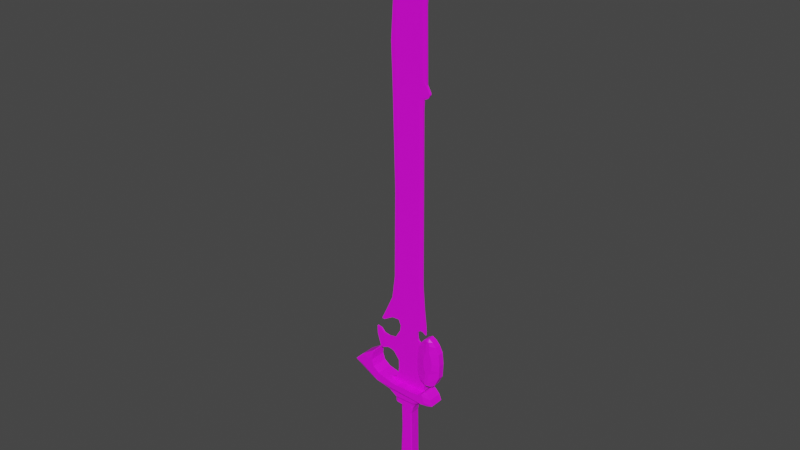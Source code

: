 # Source: NamelessSword.blend  (saved by Blender 2.93.21; exported with 4.5.12 LTS)
import bpy
from mathutils import Matrix  # noqa: F401  (used for matrix-valued properties, if any)

bpy.ops.wm.read_factory_settings(use_empty=True)
scene = bpy.context.scene
scene.name = 'Scene'

# ---- collections
col_collection = bpy.data.collections.new('Collection'); scene.collection.children.link(col_collection)

# ---- images (referenced by path relative to the original .blend; pixels are not part of the script)
import os
ASSET_DIR = os.environ.get("B2B_ASSET_DIR", "")  # directory of the original .blend (textures are referenced by path, not embedded)
HERE = os.path.dirname(os.path.abspath(__file__))  # packed textures are extracted next to this script under _unpacked/

def load_image(name, relpath, width, height, colorspace="sRGB"):
    """Load a texture the original file referenced (path relative to the .blend, or extracted next to this script)."""
    p = next((c for c in (os.path.join(HERE, relpath), os.path.join(ASSET_DIR, relpath)) if relpath and os.path.exists(c)), "")
    if p:
        img = bpy.data.images.load(p, check_existing=True)
        img.name = name
    else:  # same state as the original file: an image datablock whose file is absent (Cycles renders it pink)
        img = bpy.data.images.new(name, width, height)
        img.source = "FILE"
        img.filepath = "//" + (relpath or name)
    img.colorspace_settings.name = colorspace
    return img
img_colorpalette_png = load_image('ColorPalette.png', 'ColorPalette.png', 1024, 1024, 'sRGB')

# ---- materials (node trees are filled in below, after node groups)
mat_material_001 = bpy.data.materials.new('Material.001')
mat_material_001.use_transparent_shadow = False

# ---- material node trees
mat_material_001.use_nodes = True; mat_material_001.node_tree.nodes.clear()
_N = mat_material_001.node_tree.nodes; _L = mat_material_001.node_tree.links
n0 = _N.new('ShaderNodeBsdfPrincipled'); n0.name = 'Principled BSDF'; n0.location = (10, 300)
n0.distribution = 'GGX'
n0.subsurface_method = 'BURLEY'
n0.inputs[3].default_value = 1.45
n0.inputs[27].default_value = (0.0, 0.0, 0.0, 1.0)
n0.inputs[28].default_value = 1.0
n1 = _N.new('ShaderNodeOutputMaterial'); n1.name = 'Material Output'; n1.location = (300, 300)
n2 = _N.new('ShaderNodeTexImage'); n2.name = 'Image Texture'; n2.location = (-280, 280)
n2.image = img_colorpalette_png
_L.new(n0.outputs[0], n1.inputs[0])
_L.new(n2.outputs[0], n0.inputs[0])
n1.is_active_output = True

# ---- world
world_world = bpy.data.worlds.new('World'); scene.world = world_world
world_world.use_nodes = True; world_world.node_tree.nodes.clear()
_N = world_world.node_tree.nodes; _L = world_world.node_tree.links
n0 = _N.new('ShaderNodeOutputWorld'); n0.name = 'World Output'; n0.location = (300, 300)
n1 = _N.new('ShaderNodeBackground'); n1.name = 'Background'; n1.location = (10, 300)
n1.inputs[0].default_value = (0.05088, 0.05088, 0.05088, 1.0)
_L.new(n1.outputs[0], n0.inputs[0])
n0.is_active_output = True
world_world.color = (0.05088, 0.05088, 0.05088)
world_world.use_sun_shadow = False
world_world.sun_shadow_jitter_overblur = 0.0

# ---- meshes
me_cube_001 = bpy.data.meshes.new('Cube.001')
me_cube_001.from_pydata([(0.02432, 0.000624, 0.39), (0.01639, 0.0001831, 0.39), (0.04484, 0.0001832, 1.116), (0.04526, 0.000624, 1.118), (0.04575, 0.000624, 1.117), (0.01639, 0.003899, 0.39), (0.02432, 0.003458, 0.39), (0.04575, 0.003458, 1.117), (0.04526, 0.003458, 1.118), (0.04484, 0.003899, 1.116), (-0.03461, 0.0001831, 0.39), (-0.04254, 0.000624, 0.39), (0.03902, 0.0001832, 1.115), (0.04017, 0.000624, 1.116), (-0.04254, 0.003458, 0.39), (-0.03461, 0.003899, 0.39), (0.03902, 0.003899, 1.115), (0.04017, 0.003458, 1.116), (0.01812, 0.0001832, 0.9205), (0.02664, 0.000624, 0.9205), (0.01812, 0.003899, 0.9205), (0.02664, 0.003458, 0.9205), (-0.04511, 0.003458, 0.9205), (-0.0366, 0.003899, 0.9205), (-0.0366, 0.0001832, 0.9205), (-0.04511, 0.000624, 0.9205), (0.02491, 0.0001832, 1.014), (0.03192, 0.000624, 1.014), (0.03192, 0.003458, 1.014), (0.02491, 0.003899, 1.014), (-0.02015, 0.003899, 1.014), (-0.02715, 0.003458, 1.014), (-0.02715, 0.000624, 1.014), (-0.02015, 0.0001832, 1.014), (0.03451, 0.0001832, 1.062), (0.03701, 0.000624, 1.062), (0.03701, 0.003458, 1.062), (0.03451, 0.003899, 1.062), (0.0007998, 0.003899, 1.062), (-0.004075, 0.003458, 1.062), (-0.004075, 0.000624, 1.062), (0.0007998, 0.0001832, 1.062), (0.04424, 0.000624, 1.103), (0.0417, 0.0001832, 1.103), (0.04424, 0.003458, 1.103), (0.0417, 0.003899, 1.103), (0.02534, 0.003899, 1.103), (0.0228, 0.003458, 1.103), (0.0228, 0.000624, 1.103), (0.02534, 0.0001832, 1.103), (0.01875, 0.003899, 0.8481), (0.02795, 0.003458, 0.8481), (-0.04956, 0.003458, 0.8481), (-0.04036, 0.003899, 0.8481), (-0.04036, 0.0001832, 0.8481), (-0.04956, 0.000624, 0.8481), (0.02795, 0.000624, 0.8481), (0.01875, 0.0001832, 0.8481), (0.02162, 0.003458, 0.7351), (0.02268, 0.003458, 0.7575), (0.01344, 0.003899, 0.758), (-0.04604, 0.003458, 0.7569), (-0.03803, 0.003899, 0.7569), (-0.03803, 0.0001832, 0.7569), (-0.04604, 0.000624, 0.7569), (0.02162, 0.000624, 0.7351), (0.01344, 0.0001832, 0.758), (0.02268, 0.000624, 0.7575), (0.02908, 0.000624, 0.7853), (0.01987, 0.0001832, 0.7942), (0.01987, 0.003899, 0.7942), (0.02908, 0.003458, 0.7853), (-0.03795, 0.003899, 0.7853), (-0.04697, 0.003458, 0.7853), (-0.04697, 0.000624, 0.7853), (-0.03795, 0.0001832, 0.7853), (0.03124, 0.003899, 0.7626), (0.03056, 0.003458, 0.7613), (0.03244, 0.003458, 0.7629), (0.03056, 0.000624, 0.7613), (0.03124, 0.0001832, 0.7626), (0.03244, 0.000624, 0.7629), (0.0356, 0.0001832, 0.771), (0.03628, 0.000624, 0.7723), (0.0366, 0.000624, 0.7695), (0.0356, 0.003899, 0.771), (0.0366, 0.003458, 0.7695), (0.03628, 0.003458, 0.7723), (0.02289, 0.003458, 0.5735), (0.01529, 0.003899, 0.5735), (-0.03356, 0.003899, 0.5735), (-0.04116, 0.003458, 0.5735), (-0.04116, 0.000624, 0.5735), (-0.03356, 0.0001831, 0.5735), (0.02289, 0.000624, 0.5735), (0.01529, 0.0001831, 0.5735), (0.0324, 0.000624, 0.3067), (0.02068, 0.0001831, 0.3064), (0.02068, 0.003899, 0.3064), (0.0324, 0.003458, 0.3067), (-0.05466, 0.0001832, 0.3044), (-0.06639, 0.000624, 0.3041), (-0.06639, 0.003458, 0.3041), (-0.05466, 0.003899, 0.3044), (-0.04877, 0.000624, 0.3429), (-0.03965, 0.0001831, 0.3429), (-0.04877, 0.003458, 0.3429), (-0.03965, 0.003899, 0.3429), (0.01902, 0.0001831, 0.3429), (0.02815, 0.000624, 0.3429), (0.01902, 0.003899, 0.3429), (0.02815, 0.003458, 0.3429), (0.03372, 0.000624, 0.2195), (0.02052, 0.0001831, 0.2193), (0.02052, 0.003899, 0.2193), (0.03372, 0.003458, 0.2195), (-0.08632, 0.000624, 0.2475), (-0.07209, 0.0001831, 0.2478), (-0.07209, 0.003899, 0.2478), (-0.08632, 0.003458, 0.2475), (0.03365, 0.003458, 0.2502), (0.01941, 0.003899, 0.2498), (0.01941, 0.0001832, 0.2498), (0.03365, 0.000624, 0.2502), (0.02901, 0.000624, 0.1523), (0.01955, 0.000624, 0.1523), (0.01966, 0.0001831, 0.1523), (0.02901, 0.003458, 0.1523), (0.01966, 0.003899, 0.1523), (0.01955, 0.003458, 0.1523), (-0.0498, 0.000624, 0.1523), (-0.04045, 0.0001831, 0.1523), (-0.03724, 0.000624, 0.1523), (-0.04045, 0.003899, 0.1523), (-0.0498, 0.003458, 0.1523), (-0.03724, 0.003458, 0.1523), (0.0328, 0.000624, 0.292), (0.0328, 0.003458, 0.292), (-0.0869, 0.000624, 0.2634), (0.03325, 0.003458, 0.2697), (-0.0869, 0.003458, 0.2634), (0.03325, 0.000624, 0.2697), (-0.07463, 0.000624, 0.2867), (-0.08651, 0.003458, 0.2647), (-0.07463, 0.003458, 0.2867), (-0.08651, 0.000624, 0.2647), (-0.03286, 0.0001831, 0.2994), (-0.02802, 0.0001831, 0.2887), (-0.03286, 0.003899, 0.2994), (-0.04812, 0.0001831, 0.2987), (-0.06017, 0.0001831, 0.2914), (-0.05863, 0.0001832, 0.2924), (-0.02763, 0.0001831, 0.2878), (-0.02802, 0.003899, 0.2887), (-0.02763, 0.003899, 0.2878), (-0.04124, 0.003899, 0.2554), (-0.03433, 0.003899, 0.2673), (-0.05739, 0.003899, 0.2523), (-0.07018, 0.003899, 0.2545), (-0.07241, 0.003899, 0.2571), (-0.03433, 0.0001831, 0.2673), (-0.04124, 0.0001831, 0.2554), (-0.07018, 0.0001831, 0.2545), (-0.07241, 0.0001831, 0.2571), (-0.05739, 0.0001831, 0.2523), (-0.08349, 0.0005181, 0.264), (-0.08349, 0.003564, 0.264), (-0.07721, 0.000326, 0.2625), (-0.07721, 0.003756, 0.2625), (-0.0292, 0.003899, 0.2762), (-0.04812, 0.003899, 0.2987), (-0.06017, 0.003899, 0.2914), (-0.05863, 0.003899, 0.2924), (-0.0292, 0.0001831, 0.2762), (-0.06914, 0.0004162, 0.286), (-0.07114, 0.000493, 0.2863), (-0.06914, 0.003665, 0.286), (-0.07114, 0.003589, 0.2863), (-0.06847, 0.003681, 0.2864), (-0.06847, 0.0004007, 0.2864), (-0.07794, 0.000624, 0.2198), (-0.07794, 0.003458, 0.2198), (-0.04146, 0.0001831, 0.2187), (-0.03226, 0.0001831, 0.2072), (-0.03344, 0.0001831, 0.1762), (-0.0321, 0.0001831, 0.1887), (-0.03917, 0.0001831, 0.165), (-0.04257, 0.0001831, 0.1643), (-0.0515, 0.000624, 0.1627), (-0.0515, 0.003458, 0.1627), (-0.04487, 0.0001831, 0.223), (-0.05975, 0.0001832, 0.226), (-0.06561, 0.0001832, 0.2234), (-0.05074, 0.0001832, 0.2251), (-0.0321, 0.003899, 0.1887), (-0.03344, 0.003899, 0.1762), (-0.03226, 0.003899, 0.2072), (-0.03917, 0.003899, 0.165), (-0.04257, 0.003899, 0.1643), (-0.04146, 0.003899, 0.2187), (-0.05975, 0.003899, 0.226), (-0.06561, 0.003899, 0.2234), (-0.05074, 0.003899, 0.2251), (-0.04487, 0.003899, 0.223), (-0.07132, 0.0003967, 0.2207), (-0.07132, 0.003688, 0.2207), (-0.05073, 0.000596, 0.1628), (-0.04362, 0.003861, 0.1641), (0.033, 0.000624, 0.2822), (0.03276, 0.0006162, 0.2815), (0.01529, 0.0001831, 0.291), (0.033, 0.003458, 0.2822), (0.01984, 0.0001832, 0.2954), (0.03276, 0.003467, 0.2815), (0.0202, 0.0001831, 0.2953), (0.01271, 0.0001831, 0.2866), (0.0171, 0.003899, 0.2691), (0.01884, 0.003899, 0.268), (0.01271, 0.003899, 0.2866), (0.01901, 0.003899, 0.268), (0.0171, 0.0001831, 0.2691), (0.01309, 0.003899, 0.2816), (0.01884, 0.0001831, 0.268), (0.01309, 0.0001831, 0.2816), (0.01901, 0.0001831, 0.268), (0.01496, 0.0001831, 0.2706), (0.01496, 0.003899, 0.2706), (0.01504, 0.003899, 0.2908), (0.01393, 0.003899, 0.2742), (0.01529, 0.003899, 0.291), (0.01504, 0.0001831, 0.2908), (0.01984, 0.003899, 0.2954), (0.0202, 0.003899, 0.2953), (0.01393, 0.0001831, 0.2742), (0.03094, 0.0005577, 0.2777), (0.03094, 0.003532, 0.2777), (0.03285, 0.003458, 0.2898), (0.02717, 0.0004375, 0.2719), (0.02717, 0.003649, 0.2719), (0.03285, 0.000624, 0.2898), (0.02995, 0.0005255, 0.2919), (0.02915, 0.0004987, 0.2924), (0.02515, 0.0003633, 0.2949), (0.03273, 0.0006205, 0.29), (0.03273, 0.003462, 0.29), (0.02187, 0.003809, 0.2693), (0.02028, 0.003859, 0.2686), (0.02915, 0.003585, 0.2924), (0.02995, 0.003556, 0.2919), (0.02187, 0.0002724, 0.2693), (0.02322, 0.0003143, 0.27), (0.02515, 0.003727, 0.2949), (0.02028, 0.0002226, 0.2686), (0.02322, 0.003769, 0.27), (0.04272, 0.003458, 1.117), (-0.009238, 0.003899, 0.9205), (-0.009581, 0.003899, 0.7574), (-0.009111, 0.0001831, 0.39), (-0.009111, 0.003899, 0.39), (0.04193, 0.003899, 1.116), (0.0102, 0.003899, 1.013), (0.02691, 0.003899, 1.054), (0.03352, 0.003899, 1.103), (-0.009037, 0.0001832, 0.7898), (-0.009137, 0.003899, 0.5735), (-0.009137, 0.0001831, 0.5735), (-0.01699, 0.0001831, 0.3054), (0.04193, 0.0001832, 1.116), (-0.009238, 0.0001832, 0.9205), (0.0102, 0.0001832, 1.013), (0.02691, 0.0001832, 1.054), (-0.01081, 0.003899, 0.8481), (-0.01081, 0.0001832, 0.8481), (-0.009037, 0.003899, 0.7898), (-0.01699, 0.003899, 0.3054), (-0.01031, 0.0001831, 0.3429), (0.04272, 0.000624, 1.117), (0.03352, 0.0001832, 1.103), (-0.009581, 0.0001832, 0.7574), (-0.01031, 0.003899, 0.3429), (0.03446, 0.003458, 1.038), (-0.01561, 0.000624, 1.038), (0.03114, 0.003899, 1.038), (-0.009673, 0.0001832, 1.038), (0.03114, 0.0001832, 1.038), (-0.009673, 0.003899, 1.038), (0.03446, 0.000624, 1.038), (-0.01561, 0.003458, 1.038), (0.02076, 0.003899, 1.038), (0.02076, 0.0001832, 1.038), (0.05453, -0.004153, 0.1851), (0.04333, -0.004153, 0.1816), (0.04397, -0.008004, 0.1851), (0.05358, -0.004153, 0.2844), (0.04627, -0.008004, 0.2844), (0.04504, -0.004153, 0.2896), (0.02698, -0.004153, 0.1851), (0.03754, -0.008004, 0.1851), (0.03838, -0.004153, 0.1816), (0.0345, -0.004153, 0.2844), (0.04269, -0.004153, 0.2896), (0.04182, -0.008004, 0.2844), (0.05477, -0.008004, 0.2384), (0.07027, -0.004153, 0.2384), (0.03455, -0.008004, 0.2384), (0.01746, -0.004153, 0.2384), (0.04739, -0.008004, 0.2624), (0.06779, -0.004153, 0.2624), (0.01995, -0.004153, 0.2624), (0.04035, -0.008004, 0.2624), (0.06108, -0.004153, 0.276), (0.04823, -0.008004, 0.276), (0.02756, -0.004153, 0.276), (0.04041, -0.008004, 0.276), (0.04037, -0.008004, 0.21), (0.01746, -0.004153, 0.21), (0.06896, -0.004153, 0.21), (0.04605, -0.008004, 0.21), (0.025, -0.004153, 0.1871), (0.0201, -0.004153, 0.198), (0.0362, -0.008004, 0.1905), (0.05945, -0.004153, 0.1905), (0.04499, -0.008004, 0.1905), (0.05453, 0.008235, 0.1851), (0.04397, 0.01209, 0.1851), (0.04333, 0.008235, 0.1816), (0.05358, 0.008235, 0.2844), (0.04504, 0.008235, 0.2896), (0.04627, 0.01209, 0.2844), (0.02698, 0.008235, 0.1851), (0.03838, 0.008235, 0.1816), (0.03754, 0.01209, 0.1851), (0.0345, 0.008235, 0.2844), (0.04182, 0.01209, 0.2844), (0.04269, 0.008235, 0.2896), (0.07027, 0.008235, 0.2384), (0.05477, 0.01209, 0.2384), (0.01746, 0.008235, 0.2384), (0.03455, 0.01209, 0.2384), (0.06779, 0.008235, 0.2624), (0.04739, 0.01209, 0.2624), (0.04035, 0.01209, 0.2624), (0.01995, 0.008235, 0.2624), (0.04823, 0.01209, 0.276), (0.06108, 0.008235, 0.276), (0.04041, 0.01209, 0.276), (0.02756, 0.008235, 0.276), (0.01746, 0.008235, 0.21), (0.04037, 0.01209, 0.21), (0.04605, 0.01209, 0.21), (0.06896, 0.008235, 0.21), (0.025, 0.008235, 0.1871), (0.0362, 0.01209, 0.1905), (0.0201, 0.008235, 0.198), (0.04499, 0.01209, 0.1905), (0.05945, 0.008235, 0.1905), (-0.02727, -0.01006, -0.1105), (-0.02533, -0.007665, -0.1109), (-0.02727, 0.01414, -0.1105), (-0.02533, 0.01175, -0.1109), (-0.04928, -0.007665, -0.1144), (-0.05218, -0.007665, -0.114), (-0.04944, -0.01006, -0.1136), (-0.04928, 0.01175, -0.1144), (-0.04944, 0.01414, -0.1136), (-0.05218, 0.01175, -0.114), (-0.03208, -0.007665, 0.1249), (-0.02732, -0.01006, 0.1252), (-0.02732, 0.01414, 0.1252), (-0.03208, 0.01175, 0.1249), (0.01595, 0.01175, 0.1273), (0.01119, 0.01414, 0.1271), (0.01119, -0.01006, 0.1271), (0.01595, -0.007665, 0.1273), (-0.01732, 0.01175, -0.1028), (-0.02101, 0.01414, -0.1032), (-0.05089, 0.01414, -0.1062), (-0.05458, 0.01175, -0.1066), (-0.05458, -0.007665, -0.1066), (-0.05089, -0.01006, -0.1062), (-0.02101, -0.01006, -0.1032), (-0.01732, -0.007665, -0.1028), (-0.01417, -0.01006, -0.09787), (-0.009903, -0.007665, -0.0975), (-0.009903, 0.01175, -0.0975), (-0.01417, 0.01414, -0.09787), (-0.04869, 0.01414, -0.1009), (-0.05295, 0.01175, -0.1012), (-0.05295, -0.007665, -0.1012), (-0.04869, -0.01006, -0.1009), (0.0069, -0.007665, 0.1025), (0.005459, -0.01006, 0.1021), (0.0069, 0.01175, 0.1025), (0.005459, 0.01414, 0.1021), (-0.006212, 0.01414, 0.09911), (-0.007653, 0.01175, 0.09874), (-0.007653, -0.007665, 0.09874), (-0.006212, -0.01006, 0.09911), (-0.005218, -0.01006, 0.0004748), (-0.006741, -0.007665, 0.0001059), (-0.006741, 0.01175, 0.0001059), (-0.005218, 0.01414, 0.0004748), (0.007112, 0.01414, 0.003462), (0.008635, 0.01175, 0.003831), (0.008635, -0.007665, 0.003831), (0.007112, -0.01006, 0.003462), (0.01097, -0.01006, -0.03791), (0.01314, -0.007665, -0.03754), (0.01314, 0.01175, -0.03754), (0.01097, 0.01414, -0.03791), (-0.006542, 0.01414, -0.04089), (-0.008705, 0.01175, -0.04126), (-0.008705, -0.007665, -0.04126), (-0.006542, -0.01006, -0.04089), (-0.00897, -0.01006, -0.05556), (-0.0118, -0.007665, -0.05593), (-0.0118, 0.01175, -0.05593), (-0.00897, 0.01414, -0.05556), (0.01397, 0.01414, -0.05257), (0.0168, 0.01175, -0.0522), (0.0168, -0.007665, -0.0522), (0.01397, -0.01006, -0.05257), (0.01837, -0.007665, -0.06372), (0.01491, -0.01006, -0.06409), (0.01491, 0.01414, -0.06409), (0.01837, 0.01175, -0.06372), (-0.01656, 0.01175, -0.06745), (-0.0131, 0.01414, -0.06708), (-0.0131, -0.01006, -0.06708), (-0.01656, -0.007665, -0.06745), (-0.03672, -0.007665, -0.08289), (-0.03246, -0.01006, -0.08252), (-0.03672, 0.01175, -0.08289), (-0.03246, 0.01414, -0.08252), (0.00633, 0.01175, -0.07917), (0.002067, 0.01414, -0.07954), (0.00633, -0.007665, -0.07917), (0.002067, -0.01006, -0.07954), (-0.08826, -0.01172, 0.2116), (-0.08826, 0.01581, 0.2116), (0.04381, 0.01581, 0.1708), (0.04381, -0.01172, 0.1708), (0.008922, 0.01414, -0.07184), (0.01233, 0.01175, -0.07147), (-0.01868, 0.01414, -0.07483), (-0.02209, 0.01175, -0.0752), (-0.01868, -0.01006, -0.07483), (-0.02209, -0.007665, -0.0752), (0.008922, -0.01006, -0.07184), (0.01233, -0.007665, -0.07147), (0.00913, 0.01414, -0.01722), (0.01078, 0.01175, -0.01685), (-0.00589, -0.007665, -0.02058), (-0.004239, -0.01006, -0.02021), (0.00913, -0.01006, -0.01722), (0.01078, -0.007665, -0.01685), (-0.00589, 0.01175, -0.02058), (-0.004239, 0.01414, -0.02021), (-0.009771, 0.01414, 0.1115), (-0.0119, 0.01175, 0.1112), (0.007476, -0.01006, 0.1145), (0.009606, -0.007665, 0.1149), (-0.0119, -0.007665, 0.1112), (-0.009771, -0.01006, 0.1115), (0.009606, 0.01175, 0.1149), (0.007476, 0.01414, 0.1145), (-0.03242, 0.01175, 0.1174), (-0.03112, 0.01175, 0.1165), (-0.02805, 0.01414, 0.1171), (-0.02805, -0.01006, 0.1171), (-0.03112, -0.007665, 0.1165), (-0.03242, -0.007665, 0.1174), (0.007642, 0.01414, 0.1207), (0.01205, 0.01175, 0.1211), (0.01205, -0.007665, 0.1211), (0.007642, -0.01006, 0.1207), (0.007884, -0.01006, 0.1178), (0.01083, -0.007665, 0.118), (-0.0189, 0.01175, 0.1154), (-0.01595, 0.01414, 0.1157), (-0.01595, -0.01006, 0.1157), (-0.0189, -0.007665, 0.1154), (0.007884, 0.01414, 0.1178), (0.01083, 0.01175, 0.118), (0.01319, -0.01166, 0.1306), (0.01859, -0.008943, 0.1307), (0.01859, 0.01303, 0.1307), (0.01319, 0.01574, 0.1306), (-0.03056, 0.01574, 0.1299), (-0.03596, 0.01303, 0.1299), (-0.03596, -0.008943, 0.1299), (-0.03056, -0.01166, 0.1299), (0.05999, -0.01172, 0.1453), (0.04194, -0.01513, 0.1486), (0.06075, -0.01172, 0.147), (-0.1293, 0.01581, 0.172), (-0.1143, 0.01921, 0.1716), (-0.1327, 0.01581, 0.1753), (0.06075, 0.01581, 0.147), (0.04194, 0.01921, 0.1486), (0.05999, 0.01581, 0.1453), (-0.1327, -0.01172, 0.1753), (-0.1143, -0.01513, 0.1716), (-0.1293, -0.01172, 0.172), (0.0275, 0.01324, 0.1383), (0.01958, 0.01592, 0.1385), (-0.05252, -0.00916, 0.1401), (-0.04459, -0.01193, 0.1399), (0.01957, -0.01193, 0.1384), (0.0275, -0.00916, 0.1383), (-0.04459, 0.01601, 0.1399), (-0.05252, 0.01324, 0.1401), (0.0486, -0.01172, 0.1411), (0.03492, -0.01522, 0.1419), (-0.08954, 0.01581, 0.1503), (-0.07586, 0.01912, 0.1495), (0.0486, 0.01581, 0.1411), (0.03492, 0.01921, 0.142), (-0.08954, -0.01172, 0.1503), (-0.07586, -0.01513, 0.1494), (0.04927, -0.01172, 0.1661), (-0.1153, 0.01581, 0.193), (-0.09904, 0.01921, 0.1904), (0.04927, 0.01581, 0.1661), (-0.09904, -0.01513, 0.1904), (-0.1153, -0.01172, 0.193), (0.05624, 0.01581, 0.1588), (0.03834, 0.01921, 0.1613), (-0.1245, -0.01172, 0.1837), (-0.1066, -0.01513, 0.1813), (0.05624, -0.01172, 0.1588), (0.03834, -0.01513, 0.1613), (-0.1245, 0.01581, 0.1837), (-0.1066, 0.01921, 0.1813), (-0.08841, 0.01921, 0.1886), (0.04066, 0.0174, 0.1699), (0.03874, 0.018, 0.1678), (-0.08927, 0.01921, 0.1911), (-0.08838, 0.01921, 0.198), (0.04189, 0.01634, 0.1712), (0.04189, 0.01631, 0.1713), (-0.08782, -0.0142, 0.2024), (-0.08838, -0.01513, 0.198), (-0.08721, 0.01581, 0.2113), (0.0419, 0.01581, 0.1714), (-0.08689, -0.0125, 0.2096), (-0.08716, -0.01207, 0.211), (0.03775, 0.01851, 0.1667), (0.0366, 0.01894, 0.1655), (0.03574, 0.01921, 0.1649), (0.0419, -0.01172, 0.1714), (-0.08721, -0.01172, 0.2113), (-0.08721, -0.01175, 0.2113), (-0.08716, 0.01615, 0.211), (-0.08689, 0.01658, 0.2096), (0.02846, 0.01921, 0.1602), (0.009002, 0.01921, 0.1584), (-0.01001, 0.01921, 0.1593), (-0.02245, 0.01921, 0.158), (-0.04819, 0.01921, 0.1618), (-0.07166, 0.01921, 0.1675), (-0.05403, 0.01921, 0.1636), (0.03163, 0.01921, 0.1622), (-0.08451, 0.01921, 0.1772), (-0.08927, -0.01513, 0.1911), (-0.08486, 0.01921, 0.1783), (-0.08841, -0.01513, 0.1886), (-0.02245, -0.01513, 0.158), (-0.04819, -0.01513, 0.1618), (-0.01001, -0.01513, 0.1593), (-0.07166, -0.01513, 0.1675), (-0.05403, -0.01513, 0.1636), (-0.08451, -0.01513, 0.1772), (-0.08486, -0.01513, 0.1783), (0.009002, -0.01513, 0.1584), (0.02846, -0.01513, 0.1602), (0.03163, -0.01513, 0.1622), (0.03574, -0.01513, 0.1649), (-0.02487, -0.01513, 0.1578), (-0.03974, -0.01514, 0.1593), (-0.03974, 0.0192, 0.1593), (-0.02487, 0.0192, 0.1578), (0.0419, 0.01586, 0.1713), (0.04189, -0.01223, 0.1713), (0.04189, -0.01224, 0.1712), (0.04097, -0.01262, 0.1702), (0.03874, -0.01392, 0.1678), (0.0366, -0.01483, 0.1655), (-0.01232, 0.002041, -0.07947), (-0.01971, 0.002041, -0.08507), (-0.01794, -0.003521, -0.07938), (-0.01192, -0.003521, 0.1159), (-0.01226, 0.002041, 0.1215), (-0.006306, 0.002041, 0.116), (-0.01971, 0.002041, -0.08507), (-0.01232, 0.002041, -0.07947), (-0.01794, 0.007603, -0.07938), (-0.006306, 0.002041, 0.116), (-0.01226, 0.002041, 0.1215), (-0.01192, 0.007603, 0.1159), (-0.0302, 0.002041, -0.08573), (-0.03487, 0.002041, -0.08058), (-0.02921, -0.003521, -0.08009), (-0.02656, 0.002041, 0.116), (-0.02114, 0.002041, 0.1215), (-0.02098, -0.003521, 0.1159), (-0.0302, 0.002041, -0.08573), (-0.02921, 0.007603, -0.08009), (-0.03487, 0.002041, -0.08058), (-0.02098, 0.007603, 0.1159), (-0.02114, 0.002041, 0.1215), (-0.02656, 0.002041, 0.116), (-0.007972, -0.003521, 0.01923), (-0.002354, 0.002041, 0.01923), (-0.007972, 0.007603, 0.01923), (-0.002354, 0.002041, 0.01923), (-0.0265, 0.002041, 0.01923), (-0.02092, 0.007603, 0.01923), (-0.02092, -0.003521, 0.01923), (-0.0265, 0.002041, 0.01923), (-0.002744, 0.002041, -0.05227), (-0.008385, 0.007603, -0.05227), (-0.02478, 0.007603, -0.05227), (-0.03037, 0.002041, -0.05227), (-0.03037, 0.002041, -0.05227), (-0.02478, -0.003521, -0.05227), (-0.008385, -0.003521, -0.05227), (-0.002744, 0.002041, -0.05227), (-0.002549, 0.002041, -0.01652), (-0.008176, -0.003521, -0.01652), (-0.002549, 0.002041, -0.01652), (-0.008176, 0.007603, -0.01652), (-0.02191, 0.007603, -0.01652), (-0.02749, 0.002041, -0.01652), (-0.02749, 0.002041, -0.01652), (-0.02191, -0.003521, -0.01652), (-0.002148, 0.002041, 0.05711), (-0.00776, -0.003521, 0.05711), (-0.002148, 0.002041, 0.05711), (-0.00776, 0.007603, 0.05711), (-0.01949, 0.007603, 0.05711), (-0.02507, 0.002041, 0.05711), (-0.02507, 0.002041, 0.05711), (-0.01949, -0.003521, 0.05711), (-0.04919, 0.0001831, 0.3045), (-0.04345, 0.0001831, 0.3047), (-0.04838, 0.003899, 0.3045), (-0.03758, 0.003899, 0.3048), (0.03646, -0.008004, 0.2504), (0.0187, -0.004153, 0.2504), (0.05272, -0.008004, 0.2504), (0.06903, -0.004153, 0.2504), (0.0187, 0.008235, 0.2504), (0.03646, 0.01209, 0.2504), (0.06903, 0.008235, 0.2504), (0.05272, 0.01209, 0.2504), (0.05304, -0.008004, 0.2242), (0.06962, -0.004153, 0.2242), (0.03516, -0.008004, 0.2242), (0.01746, -0.004153, 0.2242), (0.06962, 0.008235, 0.2242), (0.05304, 0.01209, 0.2242), (0.01746, 0.008235, 0.2242), (0.03516, 0.01209, 0.2242), (0.04086, -0.004153, 0.1816), (0.04076, -0.008004, 0.1851), (0.04387, -0.004153, 0.2896), (0.04404, -0.008004, 0.2844), (0.04076, 0.01209, 0.1851), (0.04086, 0.008235, 0.1816), (0.04404, 0.01209, 0.2844), (0.04387, 0.008235, 0.2896), (0.04059, -0.008004, 0.1905), (0.04432, -0.008004, 0.276), (0.04321, -0.008004, 0.2086), (0.04466, -0.008004, 0.2384), (0.04387, -0.008004, 0.2635), (0.04059, 0.01209, 0.1905), (0.04432, 0.01209, 0.276), (0.04321, 0.01209, 0.2086), (0.04466, 0.01209, 0.2384), (0.04387, 0.01209, 0.2635), (0.04459, 0.01209, 0.2504), (0.04459, -0.008004, 0.2504), (0.0441, 0.01209, 0.2242), (0.0441, -0.008004, 0.2242)], [], [(254, 276, 3, 8), (14, 106, 104, 11), (56, 51, 21, 19), (42, 44, 7, 4), (112, 124, 127, 115), (258, 15, 90, 264), (268, 18, 26, 269), (289, 284, 34, 270), (22, 25, 32, 31), (19, 21, 28, 27), (255, 23, 30, 260), (52, 55, 25, 22), (271, 53, 23, 255), (272, 57, 18, 268), (286, 280, 36, 35), (270, 34, 43, 277), (287, 281, 40, 39), (288, 285, 38, 261), (35, 36, 44, 42), (68, 71, 51, 56), (39, 40, 48, 47), (261, 38, 46, 262), (273, 72, 53, 271), (73, 74, 55, 52), (263, 69, 57, 272), (70, 85, 76, 60), (66, 80, 82, 69), (278, 66, 69, 263), (59, 77, 79, 67), (256, 62, 72, 273), (265, 95, 66, 278), (91, 92, 64, 61), (264, 90, 62, 256), (68, 83, 87, 71), (96, 136, 137, 99), (81, 78, 86, 84), (94, 88, 58, 65), (61, 64, 74, 73), (257, 275, 108, 1), (258, 279, 107, 15), (47, 48, 13, 17), (0, 6, 88, 94), (140, 119, 116, 138), (109, 96, 99, 111), (144, 142, 101, 102), (151, 644, 100, 150), (257, 1, 95, 265), (262, 46, 16, 259), (277, 43, 2, 267), (14, 11, 92, 91), (181, 180, 116, 119), (113, 182, 183, 185, 184, 186, 187, 131, 126), (123, 112, 115, 120), (188, 189, 134, 130), (141, 123, 120, 139), (118, 159, 158, 157, 155, 156, 216, 217, 219, 121), (129, 125, 132, 135), (224, 222, 220, 160, 161, 164, 162, 163, 117, 122), (229, 227, 218, 221, 228, 226, 216, 156, 169, 154, 153), (192, 191, 193, 190, 182, 113, 122, 117), (133, 198, 197, 195, 194, 196, 199, 114, 128), (121, 114, 199, 203, 202, 200, 201, 118), (106, 102, 101, 104), (275, 266, 97, 108), (98, 232, 231, 229, 153, 148, 274), (279, 274, 647, 646, 103, 107), (220, 225, 233, 223, 215, 230, 210, 147, 152, 173, 160), (139, 211, 208, 141), (239, 236, 137, 136), (2, 4, 3), (7, 9, 8), (58, 60, 59), (65, 67, 66), (76, 78, 77), (79, 81, 80), (82, 84, 83), (85, 87, 86), (124, 126, 125), (127, 129, 128), (130, 132, 131), (133, 135, 134), (165, 145, 138), (140, 143, 166), (43, 42, 4, 2), (3, 4, 7, 8), (89, 88, 6, 5), (254, 259, 16, 17), (91, 90, 15, 14), (93, 92, 11, 10), (276, 267, 2, 3), (57, 56, 19, 18), (29, 28, 21, 20), (31, 30, 23, 22), (33, 32, 25, 24), (18, 19, 27, 26), (282, 280, 28, 29), (287, 285, 30, 31), (283, 281, 32, 33), (284, 286, 35, 34), (45, 44, 36, 37), (47, 46, 38, 39), (49, 48, 40, 41), (34, 35, 42, 43), (9, 7, 44, 45), (17, 16, 46, 47), (12, 13, 48, 49), (20, 21, 51, 50), (22, 23, 53, 52), (24, 25, 55, 54), (69, 68, 56, 57), (73, 72, 62, 61), (75, 74, 64, 63), (95, 94, 65, 66), (67, 65, 58, 59), (50, 51, 71, 70), (52, 53, 72, 73), (54, 55, 74, 75), (85, 86, 78, 76), (81, 79, 77, 78), (80, 81, 84, 82), (83, 84, 86, 87), (68, 69, 82, 83), (79, 80, 66, 67), (70, 71, 87, 85), (59, 60, 76, 77), (60, 58, 88, 89), (61, 62, 90, 91), (63, 64, 92, 93), (1, 0, 94, 95), (105, 104, 101, 100), (107, 106, 14, 15), (109, 108, 97, 96), (111, 110, 5, 6), (10, 11, 104, 105), (103, 102, 106, 107), (0, 1, 108, 109), (99, 98, 110, 111), (117, 116, 180, 204, 192), (103, 171, 178, 177, 144, 102), (121, 120, 115, 114), (214, 242, 241, 240, 136, 96, 97), (163, 167, 165, 138, 116, 117), (201, 205, 181, 119, 118), (121, 219, 246, 245, 139, 120), (113, 112, 123, 122), (129, 127, 124, 125), (135, 133, 128, 129), (132, 130, 134, 135), (125, 126, 131, 132), (187, 206, 188, 130, 131), (207, 198, 133, 134, 189), (114, 115, 127, 128), (126, 124, 112, 113), (178, 176, 177), (136, 240, 243, 239), (208, 209, 234, 237, 250, 249, 141), (175, 179, 150, 100, 101, 142), (137, 248, 247, 251, 232, 98, 99), (179, 175, 174), (245, 253, 238, 235, 213, 211, 139), (244, 248, 137, 236), (166, 168, 159, 118, 119, 140), (141, 249, 252, 224, 122, 123), (145, 143, 140, 138), (0, 109, 111, 6), (153, 154, 152, 147, 146, 148), (167, 168, 166, 143, 145, 165), (149, 170, 148, 146), (160, 173, 169, 156, 155, 161), (169, 173, 152, 154), (177, 176, 174, 175, 142, 144), (159, 168, 167, 163, 162, 158), (164, 161, 155, 157), (151, 172, 170, 149), (171, 172, 151, 150, 179, 174, 176, 178), (162, 164, 157, 158), (196, 194, 185, 183), (194, 195, 184, 185), (195, 197, 186, 184), (193, 202, 203, 190), (199, 196, 183, 182, 190, 203), (204, 205, 201, 200, 191, 192), (188, 206, 187, 186, 197, 198, 207, 189), (191, 200, 202, 193), (180, 181, 205, 204), (213, 209, 208, 211), (221, 218, 215, 223), (225, 220, 222, 217, 216, 226), (230, 215, 218, 227), (223, 233, 228, 221), (213, 235, 234, 209), (235, 238, 237, 234), (233, 225, 226, 228), (241, 247, 248, 244, 243, 240), (239, 243, 244, 236), (212, 231, 232, 251, 242, 214), (252, 249, 250, 253, 245, 246), (238, 253, 250, 237), (242, 251, 247, 241), (229, 231, 212, 210, 230, 227), (222, 224, 252, 246, 219, 217), (13, 12, 267, 276), (8, 9, 259, 254), (110, 98, 274, 279), (105, 100, 644, 645, 266, 275), (49, 277, 267, 12), (45, 262, 259, 9), (10, 257, 265, 93), (5, 110, 279, 258), (10, 105, 275, 257), (89, 264, 256, 60), (93, 265, 278, 63), (60, 256, 273, 70), (63, 278, 263, 75), (75, 263, 272, 54), (70, 273, 271, 50), (37, 261, 262, 45), (282, 288, 261, 37), (41, 270, 277, 49), (54, 272, 268, 24), (50, 271, 255, 20), (20, 255, 260, 29), (283, 289, 270, 41), (24, 268, 269, 33), (5, 258, 264, 89), (17, 13, 276, 254), (33, 269, 289, 283), (29, 260, 288, 282), (26, 27, 286, 284), (41, 40, 281, 283), (39, 38, 285, 287), (37, 36, 280, 282), (260, 30, 285, 288), (31, 32, 281, 287), (27, 28, 280, 286), (269, 26, 284, 289), (685, 656, 302, 675), (296, 318, 351, 329), (665, 292, 322, 672), (312, 299, 332, 346), (673, 311, 294, 667), (683, 650, 306, 676), (355, 350, 316, 321), (659, 305, 337, 662), (654, 339, 307, 651), (308, 312, 346, 342), (660, 335, 303, 657), (676, 306, 311, 673), (339, 344, 310, 307), (672, 322, 317, 674), (290, 291, 325, 323), (664, 298, 330, 669), (344, 326, 293, 310), (666, 295, 327, 671), (319, 315, 347, 353), (684, 680, 336, 661), (668, 677, 354, 324), (678, 670, 328, 343), (682, 681, 340, 655), (681, 678, 343, 340), (677, 679, 349, 354), (290, 292, 291), (293, 295, 294), (296, 298, 297), (299, 301, 300), (318, 320, 319), (323, 325, 324), (326, 328, 327), (329, 331, 330), (332, 334, 333), (351, 353, 352), (299, 300, 334, 332), (311, 310, 293, 294), (326, 327, 295, 293), (320, 318, 296, 297), (664, 665, 297, 298), (666, 667, 294, 295), (329, 330, 298, 296), (318, 319, 353, 351), (656, 657, 303, 302), (648, 649, 305, 304), (650, 651, 307, 306), (313, 312, 308, 309), (306, 307, 310, 311), (301, 299, 312, 313), (658, 659, 315, 314), (322, 321, 316, 317), (314, 315, 319, 320), (292, 290, 321, 322), (290, 323, 355, 321), (344, 343, 328, 326), (351, 352, 331, 329), (668, 669, 330, 331), (670, 671, 327, 328), (660, 661, 336, 335), (652, 653, 338, 337), (654, 655, 340, 339), (346, 345, 341, 342), (339, 340, 343, 344), (332, 333, 345, 346), (662, 663, 348, 347), (355, 354, 349, 350), (347, 348, 352, 353), (323, 324, 354, 355), (649, 308, 342, 652), (362, 356, 380, 379), (368, 488, 487, 371), (372, 484, 491, 367), (475, 372, 367, 469), (370, 486, 485, 373), (359, 357, 360, 363), (365, 361, 378, 377), (366, 490, 489, 369), (358, 364, 376, 375), (377, 378, 388, 387), (381, 374, 384, 383), (379, 380, 382, 389), (384, 434, 436, 383), (394, 458, 465, 393), (421, 406, 413, 414), (457, 401, 402, 450), (392, 464, 461, 390), (427, 417, 418, 424), (425, 419, 420, 422), (408, 451, 455, 407), (406, 454, 453, 413), (423, 421, 414, 428), (448, 423, 428, 446), (410, 457, 450, 409), (429, 415, 416, 426), (447, 429, 426, 445), (382, 437, 431, 389), (388, 430, 432, 387), (430, 447, 445, 432), (452, 399, 400, 456), (454, 405, 398, 453), (451, 403, 404, 455), (403, 392, 390, 404), (443, 425, 422, 449), (391, 460, 463, 397), (386, 433, 435, 385), (444, 427, 424, 442), (462, 481, 478, 459), (537, 534, 522, 538), (525, 438, 439, 521), (523, 440, 441, 520), (440, 544, 550, 441), (551, 543, 439, 438), (433, 444, 442, 435), (437, 448, 446, 431), (434, 443, 449, 436), (412, 452, 456, 411), (415, 412, 411, 416), (419, 408, 407, 420), (417, 410, 409, 418), (401, 394, 393, 402), (399, 396, 395, 400), (405, 391, 397, 398), (396, 462, 459, 395), (484, 508, 507, 491), (476, 475, 469, 480), (483, 473, 474, 477), (481, 470, 467, 478), (464, 483, 477, 461), (479, 468, 472, 482), (458, 479, 482, 465), (460, 476, 480, 463), (473, 370, 373, 474), (468, 368, 371, 472), (471, 366, 369, 466), (375, 376, 386, 385), (558, 557, 556, 555, 562, 527, 499), (533, 565, 563, 560, 561, 559, 496), (571, 570, 572, 573, 529, 502, 568), (576, 575, 574, 569, 567, 493, 531), (501, 528, 532, 497), (498, 526, 530, 494), (488, 510, 505, 487), (516, 500, 492, 512), (486, 504, 509, 485), (490, 506, 511, 489), (508, 513, 519, 507), (526, 523, 520, 530), (506, 518, 514, 511), (504, 516, 512, 509), (528, 525, 521, 532), (549, 527, 562), (522, 534, 565, 533), (529, 573, 566, 524), (577, 576, 531), (493, 567, 578, 579, 568, 502, 519, 513), (515, 496, 559, 580, 581, 558, 499, 517), (518, 503, 495, 514), (510, 515, 517, 505), (564, 542, 524, 566), (360, 362, 361), (363, 365, 364), (466, 468, 467), (469, 471, 470), (492, 494, 493), (495, 497, 496), (498, 500, 499), (501, 503, 502), (375, 374, 359, 358), (363, 364, 358, 359), (377, 376, 364, 365), (360, 361, 365, 363), (379, 378, 361, 362), (357, 356, 362, 360), (468, 466, 369, 368), (461, 460, 391, 390), (471, 469, 367, 366), (473, 472, 371, 370), (385, 384, 374, 375), (387, 386, 376, 377), (389, 388, 378, 379), (356, 357, 381, 380), (380, 381, 383, 382), (413, 412, 415, 414), (419, 418, 409, 408), (403, 402, 393, 392), (451, 450, 402, 403), (453, 452, 412, 413), (390, 391, 405, 404), (395, 394, 401, 400), (421, 420, 407, 406), (411, 410, 417, 416), (455, 454, 406, 407), (457, 456, 400, 401), (420, 421, 423, 422), (427, 426, 416, 417), (414, 415, 429, 428), (418, 419, 425, 424), (443, 442, 424, 425), (445, 444, 433, 432), (447, 446, 428, 429), (449, 448, 437, 436), (399, 398, 397, 396), (388, 389, 431, 430), (436, 437, 382, 383), (384, 385, 435, 434), (432, 433, 386, 387), (543, 553, 439), (440, 540, 582, 544), (550, 583, 441), (552, 551, 438, 546), (583, 584, 585, 586, 520, 441), (487, 486, 370, 371), (553, 554, 538, 522, 521, 439), (491, 490, 366, 367), (434, 435, 442, 443), (426, 427, 444, 445), (430, 431, 446, 447), (422, 423, 448, 449), (408, 409, 450, 451), (398, 399, 452, 453), (404, 405, 454, 455), (410, 411, 456, 457), (394, 395, 459, 458), (477, 476, 460, 461), (396, 397, 463, 462), (392, 393, 465, 464), (479, 478, 467, 468), (481, 480, 469, 470), (483, 482, 472, 473), (373, 372, 475, 474), (466, 467, 470, 471), (474, 475, 476, 477), (458, 459, 478, 479), (462, 463, 480, 481), (464, 465, 482, 483), (372, 373, 485, 484), (505, 504, 486, 487), (368, 369, 489, 488), (507, 506, 490, 491), (513, 512, 492, 493), (515, 514, 495, 496), (527, 526, 498, 499), (529, 528, 501, 502), (497, 495, 503, 501), (494, 492, 500, 498), (517, 516, 504, 505), (519, 518, 506, 507), (484, 485, 509, 508), (488, 489, 511, 510), (508, 509, 512, 513), (510, 511, 514, 515), (499, 500, 516, 517), (502, 503, 518, 519), (586, 587, 577, 531, 530, 520), (533, 532, 521, 522), (535, 539, 540, 440, 523, 536), (542, 541, 545, 546, 438, 525, 524), (549, 548, 547, 536, 523, 526, 527), (524, 525, 528, 529), (493, 494, 530, 531), (496, 497, 532, 533), (357, 359, 374, 381), (551, 552, 546, 545, 554, 553, 543), (564, 537, 538, 554, 545, 541, 542), (534, 537, 564, 566, 573, 572, 563, 565), (572, 570, 560, 563), (570, 571, 561, 560), (571, 568, 579, 580, 559, 561), (581, 580, 579, 578), (581, 578, 567, 569, 557, 558), (569, 574, 556, 557), (574, 575, 555, 556), (587, 548, 549, 562, 555, 575, 576, 577), (548, 587, 586, 585, 584, 539, 535, 536, 547), (544, 582, 540, 539, 584, 583, 550), (610, 604, 592, 598), (608, 601, 624, 623), (628, 630, 615, 613), (636, 638, 597, 593), (602, 590, 626, 625), (596, 607, 622, 621), (618, 612, 637, 643), (621, 622, 632, 631), (616, 619, 642, 641), (613, 615, 638, 636), (594, 589, 600, 606), (639, 640, 609, 599), (641, 642, 603, 611), (643, 637, 591, 605), (623, 624, 634, 633), (627, 620, 630, 628), (625, 626, 629, 635), (614, 617, 640, 639), (633, 634, 619, 616), (631, 632, 617, 614), (635, 629, 612, 618), (588, 590, 589), (591, 593, 592), (594, 596, 595), (597, 599, 598), (600, 602, 601), (603, 605, 604), (606, 608, 607), (609, 611, 610), (594, 595, 588, 589), (637, 636, 593, 591), (592, 593, 597, 598), (621, 620, 595, 596), (606, 607, 596, 594), (598, 599, 609, 610), (623, 622, 607, 608), (600, 601, 608, 606), (610, 611, 603, 604), (625, 624, 601, 602), (589, 590, 602, 600), (604, 605, 591, 592), (629, 628, 613, 612), (639, 638, 615, 614), (641, 640, 617, 616), (643, 642, 619, 618), (631, 630, 620, 621), (633, 632, 622, 623), (635, 634, 624, 625), (590, 588, 627, 626), (626, 627, 628, 629), (614, 615, 630, 631), (616, 617, 632, 633), (618, 619, 634, 635), (612, 613, 636, 637), (599, 597, 638, 639), (611, 609, 640, 641), (605, 603, 642, 643), (588, 595, 620, 627), (644, 151, 149, 645), (149, 146, 266, 645), (146, 147, 210, 212, 214, 97, 266), (172, 171, 103, 646), (170, 172, 646, 647), (148, 170, 647, 274), (305, 649, 652, 337), (335, 336, 655, 654), (342, 341, 653, 652), (302, 303, 651, 650), (309, 308, 649, 648), (680, 682, 655, 336), (335, 654, 651, 303), (675, 302, 650, 683), (337, 338, 663, 662), (350, 349, 661, 660), (304, 305, 659, 658), (317, 316, 657, 656), (679, 684, 661, 349), (350, 660, 657, 316), (315, 659, 662, 347), (674, 317, 656, 685), (314, 674, 685, 658), (348, 663, 684, 679), (304, 675, 683, 648), (338, 653, 682, 680), (333, 334, 671, 670), (324, 325, 669, 668), (300, 301, 667, 666), (291, 292, 665, 664), (352, 348, 679, 677), (341, 345, 678, 681), (653, 341, 681, 682), (345, 333, 670, 678), (331, 352, 677, 668), (663, 338, 680, 684), (300, 666, 671, 334), (291, 664, 669, 325), (320, 672, 674, 314), (309, 676, 673, 313), (648, 683, 676, 309), (313, 673, 667, 301), (297, 665, 672, 320), (658, 685, 675, 304)])
_uv = me_cube_001.uv_layers.new(name='UVMap')
_uv.uv.foreach_set('vector', [0.9269, 0.673, 0.9269, 0.673, 0.9269, 0.673, 0.9269, 0.673, 0.9269, 0.673, 0.9269, 0.673, 0.9269, 0.673, 0.9269, 0.673, 0.9327, 0.4863, 0.9327, 0.4863, 0.9327, 0.4863, 0.9327, 0.4863, 0.9269, 0.673, 0.9269, 0.673, 0.9269, 0.673, 0.9269, 0.673, 0.9327, 0.4863, 0.9327, 0.4863, 0.9327, 0.4863, 0.9327, 0.4863, 0.9269, 0.673, 0.9269, 0.673, 0.9269, 0.673, 0.9269, 0.673, 0.9327, 0.4863, 0.9327, 0.4863, 0.9327, 0.4863, 0.9327, 0.4863, 0.9327, 0.4863, 0.9327, 0.4863, 0.9327, 0.4863, 0.9327, 0.4863, 0.9269, 0.673, 0.9269, 0.673, 0.9269, 0.673, 0.9269, 0.673, 0.9327, 0.4863, 0.9327, 0.4863, 0.9327, 0.4863, 0.9327, 0.4863, 0.9269, 0.673, 0.9269, 0.673, 0.9269, 0.673, 0.9269, 0.673, 0.9269, 0.673, 0.9269, 0.673, 0.9269, 0.673, 0.9269, 0.673, 0.9269, 0.673, 0.9269, 0.673, 0.9269, 0.673, 0.9269, 0.673, 0.9327, 0.4863, 0.9327, 0.4863, 0.9327, 0.4863, 0.9327, 0.4863, 0.9327, 0.4863, 0.9327, 0.4863, 0.9327, 0.4863, 0.9327, 0.4863, 0.9269, 0.673, 0.9269, 0.673, 0.9269, 0.673, 0.9269, 0.673, 0.9269, 0.673, 0.9269, 0.673, 0.9269, 0.673, 0.9269, 0.673, 0.9269, 0.673, 0.9269, 0.673, 0.9269, 0.673, 0.9269, 0.673, 0.9269, 0.673, 0.9269, 0.673, 0.9269, 0.673, 0.9269, 0.673, 0.9327, 0.4863, 0.9327, 0.4863, 0.9327, 0.4863, 0.9327, 0.4863, 0.9269, 0.673, 0.9269, 0.673, 0.9269, 0.673, 0.9269, 0.673, 0.9269, 0.673, 0.9269, 0.673, 0.9269, 0.673, 0.9269, 0.673, 0.9269, 0.673, 0.9269, 0.673, 0.9269, 0.673, 0.9269, 0.673, 0.9269, 0.673, 0.9269, 0.673, 0.9269, 0.673, 0.9269, 0.673, 0.9327, 0.4863, 0.9327, 0.4863, 0.9327, 0.4863, 0.9327, 0.4863, 0.9327, 0.4863, 0.9327, 0.4863, 0.9327, 0.4863, 0.9327, 0.4863, 0.9327, 0.4863, 0.9327, 0.4863, 0.9327, 0.4863, 0.9327, 0.4863, 0.9327, 0.4863, 0.9327, 0.4863, 0.9327, 0.4863, 0.9327, 0.4863, 0.9327, 0.4863, 0.9327, 0.4863, 0.9327, 0.4863, 0.9327, 0.4863, 0.9269, 0.673, 0.9269, 0.673, 0.9269, 0.673, 0.9269, 0.673, 0.9327, 0.4863, 0.9327, 0.4863, 0.9327, 0.4863, 0.9327, 0.4863, 0.9269, 0.673, 0.9269, 0.673, 0.9269, 0.673, 0.9269, 0.673, 0.9269, 0.673, 0.9269, 0.673, 0.9269, 0.673, 0.9269, 0.673, 0.9327, 0.4863, 0.9327, 0.4863, 0.9327, 0.4863, 0.9327, 0.4863, 0.9327, 0.4863, 0.9327, 0.4863, 0.9327, 0.4863, 0.9327, 0.4863, 0.9327, 0.4863, 0.9327, 0.4863, 0.9327, 0.4863, 0.9327, 0.4863, 0.9327, 0.4863, 0.9327, 0.4863, 0.9327, 0.4863, 0.9327, 0.4863, 0.9269, 0.673, 0.9269, 0.673, 0.9269, 0.673, 0.9269, 0.673, 0.9327, 0.4863, 0.9327, 0.4863, 0.9327, 0.4863, 0.9327, 0.4863, 0.9269, 0.673, 0.9269, 0.673, 0.9269, 0.673, 0.9269, 0.673, 0.9269, 0.673, 0.9269, 0.673, 0.9269, 0.673, 0.9269, 0.673, 0.9327, 0.4863, 0.9327, 0.4863, 0.9327, 0.4863, 0.9327, 0.4863, 0.9327, 0.4863, 0.9327, 0.4863, 0.9327, 0.4863, 0.9327, 0.4863, 0.9327, 0.4863, 0.9327, 0.4863, 0.9327, 0.4863, 0.9327, 0.4863, 0.9269, 0.673, 0.9269, 0.673, 0.9269, 0.673, 0.9269, 0.673, 0.9385, 0.6703, 0.9385, 0.6703, 0.9385, 0.6703, 0.9385, 0.6703, 0.9327, 0.4863, 0.9327, 0.4863, 0.9327, 0.4863, 0.9327, 0.4863, 0.9269, 0.673, 0.9269, 0.673, 0.9269, 0.673, 0.9269, 0.673, 0.9269, 0.673, 0.9269, 0.673, 0.9269, 0.673, 0.9269, 0.673, 0.9269, 0.673, 0.9269, 0.673, 0.9269, 0.673, 0.9269, 0.673, 0.9327, 0.4863, 0.9327, 0.4863, 0.9327, 0.4863, 0.9327, 0.4863, 0.9327, 0.4863, 0.9327, 0.4863, 0.9327, 0.4863, 0.9327, 0.4863, 0.9327, 0.4863, 0.9327, 0.4863, 0.9327, 0.4863, 0.9327, 0.4863, 0.9327, 0.4863, 0.9327, 0.4863, 0.9327, 0.4863, 0.9327, 0.4863, 0.9327, 0.4863, 0.9327, 0.4863, 0.9327, 0.4863, 0.9327, 0.4863, 0.9327, 0.4863, 0.9327, 0.4863, 0.9327, 0.4863, 0.9327, 0.4863, 0.9327, 0.4863, 0.9327, 0.4863, 0.9327, 0.4863, 0.9327, 0.4863, 0.9327, 0.4863, 0.9327, 0.4863, 0.9327, 0.4863, 0.9327, 0.4863, 0.9327, 0.4863, 0.9327, 0.4863, 0.9327, 0.4863, 0.9327, 0.4863, 0.9327, 0.4863, 0.9327, 0.4863, 0.9327, 0.4863, 0.9327, 0.4863, 0.9327, 0.4863, 0.9327, 0.4863, 0.9327, 0.4863, 0.9327, 0.4863, 0.9327, 0.4863, 0.9327, 0.4863, 0.9327, 0.4863, 0.9327, 0.4863, 0.9327, 0.4863, 0.9327, 0.4863, 0.9327, 0.4863, 0.9327, 0.4863, 0.9327, 0.4863, 0.9327, 0.4863, 0.9327, 0.4863, 0.9327, 0.4863, 0.9327, 0.4863, 0.9327, 0.4863, 0.9327, 0.4863, 0.9327, 0.4863, 0.9327, 0.4863, 0.9327, 0.4863, 0.9327, 0.4863, 0.9327, 0.4863, 0.9327, 0.4863, 0.9327, 0.4863, 0.9327, 0.4863, 0.9327, 0.4863, 0.9327, 0.4863, 0.9327, 0.4863, 0.9327, 0.4863, 0.9327, 0.4863, 0.9327, 0.4863, 0.9327, 0.4863, 0.9327, 0.4863, 0.9327, 0.4863, 0.9327, 0.4863, 0.9327, 0.4863, 0.9327, 0.4863, 0.9327, 0.4863, 0.9327, 0.4863, 0.9327, 0.4863, 0.9327, 0.4863, 0.9327, 0.4863, 0.9327, 0.4863, 0.9269, 0.673, 0.9269, 0.673, 0.9269, 0.673, 0.9269, 0.673, 0.9327, 0.4863, 0.9327, 0.4863, 0.9327, 0.4863, 0.9327, 0.4863, 0.9327, 0.4863, 0.9327, 0.4863, 0.9327, 0.4863, 0.9327, 0.4863, 0.9327, 0.4863, 0.9327, 0.4863, 0.9327, 0.4863, 0.9269, 0.673, 0.9269, 0.673, 0.9269, 0.673, 0.9269, 0.673, 0.9269, 0.673, 0.9269, 0.673, 0.9327, 0.4863, 0.9327, 0.4863, 0.9327, 0.4863, 0.9327, 0.4863, 0.9327, 0.4863, 0.9327, 0.4863, 0.9327, 0.4863, 0.9327, 0.4863, 0.9327, 0.4863, 0.9327, 0.4863, 0.9327, 0.4863, 0.9327, 0.4863, 0.9327, 0.4863, 0.9327, 0.4863, 0.9327, 0.4863, 0.9327, 0.4863, 0.9327, 0.4863, 0.9327, 0.4863, 0.9327, 0.4863, 0.9269, 0.673, 0.9269, 0.673, 0.9269, 0.673, 0.9269, 0.673, 0.9269, 0.673, 0.9269, 0.673, 0.9327, 0.4863, 0.9327, 0.4863, 0.9327, 0.4863, 0.9327, 0.4863, 0.9327, 0.4863, 0.9327, 0.4863, 0.9327, 0.4863, 0.9327, 0.4863, 0.9327, 0.4863, 0.9327, 0.4863, 0.9327, 0.4863, 0.9327, 0.4863, 0.9327, 0.4863, 0.9327, 0.4863, 0.9327, 0.4863, 0.9327, 0.4863, 0.9327, 0.4863, 0.9327, 0.4863, 0.9327, 0.4863, 0.9327, 0.4863, 0.9327, 0.4863, 0.9327, 0.4863, 0.9327, 0.4863, 0.9327, 0.4863, 0.9327, 0.4863, 0.9327, 0.4863, 0.9327, 0.4863, 0.9327, 0.4863, 0.9327, 0.4863, 0.9327, 0.4863, 0.9327, 0.4863, 0.9327, 0.4863, 0.9327, 0.4863, 0.9327, 0.4863, 0.9327, 0.4863, 0.9327, 0.4863, 0.9269, 0.673, 0.9269, 0.673, 0.9269, 0.673, 0.9269, 0.673, 0.9269, 0.673, 0.9269, 0.673, 0.9269, 0.673, 0.9269, 0.673, 0.9327, 0.4863, 0.9327, 0.4863, 0.9327, 0.4863, 0.9327, 0.4863, 0.9269, 0.673, 0.9269, 0.673, 0.9269, 0.673, 0.9269, 0.673, 0.9269, 0.673, 0.9269, 0.673, 0.9269, 0.673, 0.9269, 0.673, 0.9269, 0.673, 0.9269, 0.673, 0.9269, 0.673, 0.9269, 0.673, 0.9269, 0.673, 0.9269, 0.673, 0.9269, 0.673, 0.9269, 0.673, 0.9327, 0.4863, 0.9327, 0.4863, 0.9327, 0.4863, 0.9327, 0.4863, 0.9327, 0.4863, 0.9327, 0.4863, 0.9327, 0.4863, 0.9327, 0.4863, 0.9269, 0.673, 0.9269, 0.673, 0.9269, 0.673, 0.9269, 0.673, 0.9269, 0.673, 0.9269, 0.673, 0.9269, 0.673, 0.9269, 0.673, 0.9327, 0.4863, 0.9327, 0.4863, 0.9327, 0.4863, 0.9327, 0.4863, 0.9327, 0.4863, 0.9327, 0.4863, 0.9327, 0.4863, 0.9327, 0.4863, 0.9269, 0.673, 0.9269, 0.673, 0.9269, 0.673, 0.9269, 0.673, 0.9269, 0.673, 0.9269, 0.673, 0.9269, 0.673, 0.9269, 0.673, 0.9327, 0.4863, 0.9327, 0.4863, 0.9327, 0.4863, 0.9327, 0.4863, 0.9269, 0.673, 0.9269, 0.673, 0.9269, 0.673, 0.9269, 0.673, 0.9269, 0.673, 0.9269, 0.673, 0.9269, 0.673, 0.9269, 0.673, 0.9269, 0.673, 0.9269, 0.673, 0.9269, 0.673, 0.9269, 0.673, 0.9269, 0.673, 0.9269, 0.673, 0.9269, 0.673, 0.9269, 0.673, 0.9269, 0.673, 0.9269, 0.673, 0.9269, 0.673, 0.9269, 0.673, 0.9269, 0.673, 0.9269, 0.673, 0.9269, 0.673, 0.9269, 0.673, 0.9269, 0.673, 0.9269, 0.673, 0.9269, 0.673, 0.9269, 0.673, 0.9327, 0.4863, 0.9327, 0.4863, 0.9327, 0.4863, 0.9327, 0.4863, 0.9269, 0.673, 0.9269, 0.673, 0.9269, 0.673, 0.9269, 0.673, 0.9269, 0.673, 0.9269, 0.673, 0.9269, 0.673, 0.9269, 0.673, 0.9327, 0.4863, 0.9327, 0.4863, 0.9327, 0.4863, 0.9327, 0.4863, 0.9269, 0.673, 0.9269, 0.673, 0.9269, 0.673, 0.9269, 0.673, 0.9269, 0.673, 0.9269, 0.673, 0.9269, 0.673, 0.9269, 0.673, 0.9327, 0.4863, 0.9327, 0.4863, 0.9327, 0.4863, 0.9327, 0.4863, 0.9327, 0.4863, 0.9327, 0.4863, 0.9327, 0.4863, 0.9327, 0.4863, 0.9327, 0.4863, 0.9327, 0.4863, 0.9327, 0.4863, 0.9327, 0.4863, 0.9269, 0.673, 0.9269, 0.673, 0.9269, 0.673, 0.9269, 0.673, 0.9269, 0.673, 0.9269, 0.673, 0.9269, 0.673, 0.9269, 0.673, 0.9327, 0.4863, 0.9327, 0.4863, 0.9327, 0.4863, 0.9327, 0.4863, 0.9327, 0.4863, 0.9327, 0.4863, 0.9327, 0.4863, 0.9327, 0.4863, 0.9327, 0.4863, 0.9327, 0.4863, 0.9327, 0.4863, 0.9327, 0.4863, 0.9327, 0.4863, 0.9327, 0.4863, 0.9327, 0.4863, 0.9327, 0.4863, 0.9327, 0.4863, 0.9327, 0.4863, 0.9327, 0.4863, 0.9327, 0.4863, 0.9327, 0.4863, 0.9327, 0.4863, 0.9327, 0.4863, 0.9327, 0.4863, 0.9327, 0.4863, 0.9327, 0.4863, 0.9327, 0.4863, 0.9327, 0.4863, 0.9327, 0.4863, 0.9327, 0.4863, 0.9327, 0.4863, 0.9327, 0.4863, 0.9327, 0.4863, 0.9327, 0.4863, 0.9327, 0.4863, 0.9327, 0.4863, 0.9269, 0.673, 0.9269, 0.673, 0.9269, 0.673, 0.9269, 0.673, 0.9269, 0.673, 0.9269, 0.673, 0.9269, 0.673, 0.9269, 0.673, 0.9327, 0.4863, 0.9327, 0.4863, 0.9327, 0.4863, 0.9327, 0.4863, 0.9269, 0.673, 0.9269, 0.673, 0.9269, 0.673, 0.9269, 0.673, 0.9269, 0.673, 0.9269, 0.673, 0.9269, 0.673, 0.9269, 0.673, 0.9327, 0.4863, 0.9327, 0.4863, 0.9327, 0.4863, 0.9327, 0.4863, 0.9327, 0.4863, 0.9327, 0.4863, 0.9327, 0.4863, 0.9327, 0.4863, 0.9269, 0.673, 0.9269, 0.673, 0.9269, 0.673, 0.9269, 0.673, 0.9269, 0.673, 0.9269, 0.673, 0.9269, 0.673, 0.9269, 0.673, 0.9327, 0.4863, 0.9327, 0.4863, 0.9327, 0.4863, 0.9327, 0.4863, 0.9327, 0.4863, 0.9327, 0.4863, 0.9327, 0.4863, 0.9327, 0.4863, 0.9327, 0.4863, 0.9327, 0.4863, 0.9327, 0.4863, 0.9327, 0.4863, 0.9327, 0.4863, 0.9269, 0.673, 0.9269, 0.673, 0.9269, 0.673, 0.9269, 0.673, 0.9269, 0.673, 0.9269, 0.673, 0.9327, 0.4863, 0.9327, 0.4863, 0.9327, 0.4863, 0.9327, 0.4863, 0.9327, 0.4863, 0.9327, 0.4863, 0.9327, 0.4863, 0.9327, 0.4863, 0.9327, 0.4863, 0.9327, 0.4863, 0.9327, 0.4863, 0.9327, 0.4863, 0.9327, 0.4863, 0.9327, 0.4863, 0.9327, 0.4863, 0.9327, 0.4863, 0.9327, 0.4863, 0.9327, 0.4863, 0.9327, 0.4863, 0.9327, 0.4863, 0.9327, 0.4863, 0.9327, 0.4863, 0.9327, 0.4863, 0.9327, 0.4863, 0.9327, 0.4863, 0.9327, 0.4863, 0.9327, 0.4863, 0.9327, 0.4863, 0.9327, 0.4863, 0.9327, 0.4863, 0.9327, 0.4863, 0.9327, 0.4863, 0.9327, 0.4863, 0.9327, 0.4863, 0.9327, 0.4863, 0.9327, 0.4863, 0.9327, 0.4863, 0.9327, 0.4863, 0.9327, 0.4863, 0.9327, 0.4863, 0.9327, 0.4863, 0.9327, 0.4863, 0.9327, 0.4863, 0.9327, 0.4863, 0.9327, 0.4863, 0.9327, 0.4863, 0.9327, 0.4863, 0.9327, 0.4863, 0.9327, 0.4863, 0.9327, 0.4863, 0.9327, 0.4863, 0.9327, 0.4863, 0.9327, 0.4863, 0.9327, 0.4863, 0.9327, 0.4863, 0.9327, 0.4863, 0.9327, 0.4863, 0.9327, 0.4863, 0.9327, 0.4863, 0.9327, 0.4863, 0.9327, 0.4863, 0.9327, 0.4863, 0.9327, 0.4863, 0.9327, 0.4863, 0.9327, 0.4863, 0.9327, 0.4863, 0.9269, 0.673, 0.9269, 0.673, 0.9269, 0.673, 0.9327, 0.4863, 0.9327, 0.4863, 0.9327, 0.4863, 0.9327, 0.4863, 0.9327, 0.4863, 0.9327, 0.4863, 0.9327, 0.4863, 0.9327, 0.4863, 0.9327, 0.4863, 0.9327, 0.4863, 0.9327, 0.4863, 0.9269, 0.673, 0.9269, 0.673, 0.9269, 0.673, 0.9269, 0.673, 0.9269, 0.673, 0.9269, 0.673, 0.9327, 0.4863, 0.9327, 0.4863, 0.9327, 0.4863, 0.9327, 0.4863, 0.9327, 0.4863, 0.9327, 0.4863, 0.9327, 0.4863, 0.9269, 0.673, 0.9269, 0.673, 0.9269, 0.673, 0.9327, 0.4863, 0.9327, 0.4863, 0.9327, 0.4863, 0.9327, 0.4863, 0.9327, 0.4863, 0.9327, 0.4863, 0.9327, 0.4863, 0.9327, 0.4863, 0.9327, 0.4863, 0.9327, 0.4863, 0.9327, 0.4863, 0.9327, 0.4863, 0.9327, 0.4863, 0.9327, 0.4863, 0.9327, 0.4863, 0.9327, 0.4863, 0.9327, 0.4863, 0.9327, 0.4863, 0.9327, 0.4863, 0.9327, 0.4863, 0.9327, 0.4863, 0.9327, 0.4863, 0.9327, 0.4863, 0.9327, 0.4863, 0.9327, 0.4863, 0.9327, 0.4863, 0.9327, 0.4863, 0.9327, 0.4863, 0.9327, 0.4863, 0.9327, 0.4863, 0.9327, 0.4863, 0.9327, 0.4863, 0.9327, 0.4863, 0.9327, 0.4863, 0.9327, 0.4863, 0.9327, 0.4863, 0.9327, 0.4863, 0.9327, 0.4863, 0.9327, 0.4863, 0.9327, 0.4863, 0.9327, 0.4863, 0.9327, 0.4863, 0.9327, 0.4863, 0.9269, 0.673, 0.9269, 0.673, 0.9269, 0.673, 0.9269, 0.673, 0.9327, 0.4863, 0.9327, 0.4863, 0.9327, 0.4863, 0.9327, 0.4863, 0.9327, 0.4863, 0.9327, 0.4863, 0.9327, 0.4863, 0.9327, 0.4863, 0.9327, 0.4863, 0.9327, 0.4863, 0.9269, 0.673, 0.9269, 0.673, 0.9269, 0.673, 0.9269, 0.673, 0.9269, 0.673, 0.9269, 0.673, 0.9327, 0.4863, 0.9327, 0.4863, 0.9327, 0.4863, 0.9327, 0.4863, 0.9327, 0.4863, 0.9327, 0.4863, 0.9327, 0.4863, 0.9327, 0.4863, 0.9327, 0.4863, 0.9327, 0.4863, 0.9269, 0.673, 0.9269, 0.673, 0.9269, 0.673, 0.9269, 0.673, 0.9269, 0.673, 0.9269, 0.673, 0.9269, 0.673, 0.9269, 0.673, 0.9269, 0.673, 0.9269, 0.673, 0.9269, 0.673, 0.9269, 0.673, 0.9327, 0.4863, 0.9327, 0.4863, 0.9327, 0.4863, 0.9327, 0.4863, 0.9327, 0.4863, 0.9327, 0.4863, 0.9327, 0.4863, 0.9327, 0.4863, 0.9327, 0.4863, 0.9327, 0.4863, 0.9327, 0.4863, 0.9327, 0.4863, 0.9327, 0.4863, 0.9327, 0.4863, 0.9327, 0.4863, 0.9327, 0.4863, 0.9327, 0.4863, 0.9327, 0.4863, 0.9327, 0.4863, 0.9327, 0.4863, 0.9327, 0.4863, 0.9327, 0.4863, 0.9327, 0.4863, 0.9327, 0.4863, 0.9327, 0.4863, 0.9327, 0.4863, 0.9327, 0.4863, 0.9327, 0.4863, 0.9327, 0.4863, 0.9327, 0.4863, 0.9327, 0.4863, 0.9327, 0.4863, 0.9327, 0.4863, 0.9327, 0.4863, 0.9327, 0.4863, 0.9327, 0.4863, 0.9327, 0.4863, 0.9327, 0.4863, 0.9327, 0.4863, 0.9327, 0.4863, 0.9327, 0.4863, 0.9327, 0.4863, 0.9327, 0.4863, 0.9327, 0.4863, 0.9327, 0.4863, 0.9327, 0.4863, 0.9327, 0.4863, 0.9327, 0.4863, 0.9327, 0.4863, 0.9327, 0.4863, 0.9327, 0.4863, 0.9327, 0.4863, 0.9327, 0.4863, 0.9327, 0.4863, 0.9327, 0.4863, 0.9327, 0.4863, 0.9327, 0.4863, 0.9327, 0.4863, 0.9327, 0.4863, 0.9327, 0.4863, 0.9327, 0.4863, 0.9327, 0.4863, 0.9327, 0.4863, 0.9327, 0.4863, 0.9327, 0.4863, 0.9327, 0.4863, 0.9327, 0.4863, 0.9327, 0.4863, 0.9327, 0.4863, 0.9327, 0.4863, 0.9327, 0.4863, 0.9327, 0.4863, 0.9327, 0.4863, 0.9327, 0.4863, 0.9327, 0.4863, 0.9327, 0.4863, 0.9327, 0.4863, 0.9327, 0.4863, 0.9327, 0.4863, 0.9327, 0.4863, 0.9327, 0.4863, 0.9327, 0.4863, 0.9327, 0.4863, 0.9327, 0.4863, 0.9327, 0.4863, 0.9327, 0.4863, 0.9327, 0.4863, 0.9327, 0.4863, 0.9327, 0.4863, 0.9327, 0.4863, 0.9327, 0.4863, 0.9327, 0.4863, 0.9327, 0.4863, 0.9327, 0.4863, 0.9327, 0.4863, 0.9327, 0.4863, 0.9327, 0.4863, 0.9327, 0.4863, 0.9327, 0.4863, 0.9327, 0.4863, 0.9327, 0.4863, 0.9327, 0.4863, 0.9327, 0.4863, 0.9327, 0.4863, 0.9327, 0.4863, 0.9327, 0.4863, 0.9327, 0.4863, 0.9327, 0.4863, 0.9327, 0.4863, 0.9327, 0.4863, 0.9327, 0.4863, 0.9327, 0.4863, 0.9327, 0.4863, 0.9327, 0.4863, 0.9327, 0.4863, 0.9327, 0.4863, 0.9327, 0.4863, 0.9327, 0.4863, 0.9327, 0.4863, 0.9327, 0.4863, 0.9327, 0.4863, 0.9327, 0.4863, 0.9327, 0.4863, 0.9327, 0.4863, 0.9269, 0.673, 0.9269, 0.673, 0.9269, 0.673, 0.9269, 0.673, 0.9269, 0.673, 0.9269, 0.673, 0.9269, 0.673, 0.9269, 0.673, 0.9327, 0.4863, 0.9327, 0.4863, 0.9327, 0.4863, 0.9327, 0.4863, 0.9269, 0.673, 0.9269, 0.673, 0.9269, 0.673, 0.9269, 0.673, 0.9269, 0.673, 0.9269, 0.673, 0.9269, 0.673, 0.9269, 0.673, 0.9269, 0.673, 0.9269, 0.673, 0.9269, 0.673, 0.9269, 0.673, 0.9269, 0.673, 0.9269, 0.673, 0.9269, 0.673, 0.9269, 0.673, 0.9269, 0.673, 0.9269, 0.673, 0.9327, 0.4863, 0.9327, 0.4863, 0.9327, 0.4863, 0.9327, 0.4863, 0.9269, 0.673, 0.9269, 0.673, 0.9269, 0.673, 0.9269, 0.673, 0.9327, 0.4863, 0.9327, 0.4863, 0.9327, 0.4863, 0.9327, 0.4863, 0.9269, 0.673, 0.9269, 0.673, 0.9269, 0.673, 0.9269, 0.673, 0.9327, 0.4863, 0.9327, 0.4863, 0.9327, 0.4863, 0.9327, 0.4863, 0.9269, 0.673, 0.9269, 0.673, 0.9269, 0.673, 0.9269, 0.673, 0.9269, 0.673, 0.9269, 0.673, 0.9269, 0.673, 0.9269, 0.673, 0.9327, 0.4863, 0.9327, 0.4863, 0.9327, 0.4863, 0.9327, 0.4863, 0.9269, 0.673, 0.9269, 0.673, 0.9269, 0.673, 0.9269, 0.673, 0.9327, 0.4863, 0.9327, 0.4863, 0.9327, 0.4863, 0.9327, 0.4863, 0.9269, 0.673, 0.9269, 0.673, 0.9269, 0.673, 0.9269, 0.673, 0.9269, 0.673, 0.9269, 0.673, 0.9269, 0.673, 0.9269, 0.673, 0.9327, 0.4863, 0.9327, 0.4863, 0.9327, 0.4863, 0.9327, 0.4863, 0.9327, 0.4863, 0.9327, 0.4863, 0.9327, 0.4863, 0.9327, 0.4863, 0.9269, 0.673, 0.9269, 0.673, 0.9269, 0.673, 0.9269, 0.673, 0.9269, 0.673, 0.9269, 0.673, 0.9269, 0.673, 0.9269, 0.673, 0.9327, 0.4863, 0.9327, 0.4863, 0.9327, 0.4863, 0.9327, 0.4863, 0.9269, 0.673, 0.9269, 0.673, 0.9269, 0.673, 0.9269, 0.673, 0.9269, 0.673, 0.9269, 0.673, 0.9269, 0.673, 0.9269, 0.673, 0.9327, 0.4863, 0.9327, 0.4863, 0.9327, 0.4863, 0.9327, 0.4863, 0.9327, 0.4863, 0.9327, 0.4863, 0.9327, 0.4863, 0.9327, 0.4863, 0.9269, 0.673, 0.9269, 0.673, 0.9269, 0.673, 0.9269, 0.673, 0.9269, 0.673, 0.9269, 0.673, 0.9269, 0.673, 0.9269, 0.673, 0.9327, 0.4863, 0.9327, 0.4863, 0.9327, 0.4863, 0.9327, 0.4863, 0.9269, 0.673, 0.9269, 0.673, 0.9269, 0.673, 0.9269, 0.673, 0.9269, 0.673, 0.9269, 0.673, 0.9269, 0.673, 0.9269, 0.673, 0.9327, 0.4863, 0.9327, 0.4863, 0.9327, 0.4863, 0.9327, 0.4863, 0.9327, 0.4863, 0.9327, 0.4863, 0.9327, 0.4863, 0.9327, 0.4863, 0.2765, 0.5879, 0.2765, 0.5879, 0.2765, 0.5879, 0.2765, 0.5879, 0.6484, 0.1223, 0.6484, 0.1223, 0.6484, 0.1223, 0.6484, 0.1223, 0.6484, 0.1223, 0.6484, 0.1223, 0.6484, 0.1223, 0.6484, 0.1223, 0.6484, 0.1223, 0.6484, 0.1223, 0.6484, 0.1223, 0.6484, 0.1223, 0.6484, 0.1223, 0.6484, 0.1223, 0.6484, 0.1223, 0.6484, 0.1223, 0.2765, 0.5879, 0.2765, 0.5879, 0.2765, 0.5879, 0.2765, 0.5879, 0.6484, 0.1223, 0.6484, 0.1223, 0.6484, 0.1223, 0.6484, 0.1223, 0.6484, 0.1223, 0.6484, 0.1223, 0.6484, 0.1223, 0.6484, 0.1223, 0.6484, 0.1223, 0.6484, 0.1223, 0.6484, 0.1223, 0.6484, 0.1223, 0.6484, 0.1223, 0.6484, 0.1223, 0.6484, 0.1223, 0.6484, 0.1223, 0.6484, 0.1223, 0.6484, 0.1223, 0.6484, 0.1223, 0.6484, 0.1223, 0.6484, 0.1223, 0.6484, 0.1223, 0.6484, 0.1223, 0.6484, 0.1223, 0.6484, 0.1223, 0.6484, 0.1223, 0.6484, 0.1223, 0.6484, 0.1223, 0.6484, 0.1223, 0.6484, 0.1223, 0.6484, 0.1223, 0.6484, 0.1223, 0.6484, 0.1223, 0.6484, 0.1223, 0.6484, 0.1223, 0.6484, 0.1223, 0.6484, 0.1223, 0.6484, 0.1223, 0.6484, 0.1223, 0.6484, 0.1223, 0.6484, 0.1223, 0.6484, 0.1223, 0.6484, 0.1223, 0.6484, 0.1223, 0.6484, 0.1223, 0.6484, 0.1223, 0.6484, 0.1223, 0.6484, 0.1223, 0.6484, 0.1223, 0.6484, 0.1223, 0.6484, 0.1223, 0.6484, 0.1223, 0.2765, 0.5879, 0.2765, 0.5879, 0.2765, 0.5879, 0.2765, 0.5879, 0.6484, 0.1223, 0.6484, 0.1223, 0.6484, 0.1223, 0.6484, 0.1223, 0.6484, 0.1223, 0.6484, 0.1223, 0.6484, 0.1223, 0.6484, 0.1223, 0.2765, 0.5879, 0.2765, 0.5879, 0.2765, 0.5879, 0.2765, 0.5879, 0.6484, 0.1223, 0.6484, 0.1223, 0.6484, 0.1223, 0.6484, 0.1223, 0.6484, 0.1223, 0.6484, 0.1223, 0.6484, 0.1223, 0.6484, 0.1223, 0.6484, 0.1223, 0.6484, 0.1223, 0.6484, 0.1223, 0.6484, 0.1223, 0.6484, 0.1223, 0.6484, 0.1223, 0.6484, 0.1223, 0.6484, 0.1223, 0.6484, 0.1223, 0.6484, 0.1223, 0.6484, 0.1223, 0.6484, 0.1223, 0.6484, 0.1223, 0.6484, 0.1223, 0.6484, 0.1223, 0.6484, 0.1223, 0.6484, 0.1223, 0.6484, 0.1223, 0.6484, 0.1223, 0.6484, 0.1223, 0.6484, 0.1223, 0.6484, 0.1223, 0.6484, 0.1223, 0.6484, 0.1223, 0.6484, 0.1223, 0.6484, 0.1223, 0.6484, 0.1223, 0.6484, 0.1223, 0.6484, 0.1223, 0.6484, 0.1223, 0.6484, 0.1223, 0.6484, 0.1223, 0.6484, 0.1223, 0.6484, 0.1223, 0.6484, 0.1223, 0.6484, 0.1223, 0.6484, 0.1223, 0.6484, 0.1223, 0.6484, 0.1223, 0.6484, 0.1223, 0.6484, 0.1223, 0.6484, 0.1223, 0.6484, 0.1223, 0.6484, 0.1223, 0.6484, 0.1223, 0.6484, 0.1223, 0.6484, 0.1223, 0.6484, 0.1223, 0.6484, 0.1223, 0.6484, 0.1223, 0.6484, 0.1223, 0.6484, 0.1223, 0.6484, 0.1223, 0.6484, 0.1223, 0.6484, 0.1223, 0.6484, 0.1223, 0.6484, 0.1223, 0.6484, 0.1223, 0.6484, 0.1223, 0.6484, 0.1223, 0.6484, 0.1223, 0.6484, 0.1223, 0.6484, 0.1223, 0.6484, 0.1223, 0.6484, 0.1223, 0.6484, 0.1223, 0.6484, 0.1223, 0.6484, 0.1223, 0.6484, 0.1223, 0.6484, 0.1223, 0.6484, 0.1223, 0.6484, 0.1223, 0.6484, 0.1223, 0.6484, 0.1223, 0.6484, 0.1223, 0.6484, 0.1223, 0.6484, 0.1223, 0.6484, 0.1223, 0.6484, 0.1223, 0.6484, 0.1223, 0.6484, 0.1223, 0.6484, 0.1223, 0.6484, 0.1223, 0.6484, 0.1223, 0.6484, 0.1223, 0.6484, 0.1223, 0.6484, 0.1223, 0.6484, 0.1223, 0.6484, 0.1223, 0.6484, 0.1223, 0.6484, 0.1223, 0.6484, 0.1223, 0.6484, 0.1223, 0.6484, 0.1223, 0.6484, 0.1223, 0.6484, 0.1223, 0.6484, 0.1223, 0.6484, 0.1223, 0.6484, 0.1223, 0.6484, 0.1223, 0.6484, 0.1223, 0.6484, 0.1223, 0.6484, 0.1223, 0.6484, 0.1223, 0.6484, 0.1223, 0.6484, 0.1223, 0.6484, 0.1223, 0.6484, 0.1223, 0.6484, 0.1223, 0.6484, 0.1223, 0.6484, 0.1223, 0.6484, 0.1223, 0.6484, 0.1223, 0.6484, 0.1223, 0.6484, 0.1223, 0.6484, 0.1223, 0.6484, 0.1223, 0.6484, 0.1223, 0.6484, 0.1223, 0.6484, 0.1223, 0.6484, 0.1223, 0.6484, 0.1223, 0.6484, 0.1223, 0.6484, 0.1223, 0.6484, 0.1223, 0.6484, 0.1223, 0.6484, 0.1223, 0.6484, 0.1223, 0.6484, 0.1223, 0.6484, 0.1223, 0.6484, 0.1223, 0.6484, 0.1223, 0.6484, 0.1223, 0.6484, 0.1223, 0.6484, 0.1223, 0.6484, 0.1223, 0.6484, 0.1223, 0.6484, 0.1223, 0.6484, 0.1223, 0.6484, 0.1223, 0.6484, 0.1223, 0.6484, 0.1223, 0.6484, 0.1223, 0.6484, 0.1223, 0.6484, 0.1223, 0.6484, 0.1223, 0.6484, 0.1223, 0.6484, 0.1223, 0.6484, 0.1223, 0.6484, 0.1223, 0.6484, 0.1223, 0.6484, 0.1223, 0.6484, 0.1223, 0.6484, 0.1223, 0.6484, 0.1223, 0.6484, 0.1223, 0.6484, 0.1223, 0.6484, 0.1223, 0.6484, 0.1223, 0.6484, 0.1223, 0.6484, 0.1223, 0.6484, 0.1223, 0.6484, 0.1223, 0.6484, 0.1223, 0.6484, 0.1223, 0.6484, 0.1223, 0.5823, 0.02214, 0.5823, 0.02214, 0.5823, 0.02214, 0.5823, 0.02214, 0.5823, 0.02214, 0.5823, 0.02214, 0.5823, 0.02214, 0.5823, 0.02214, 0.5823, 0.02214, 0.5823, 0.02214, 0.5823, 0.02214, 0.5823, 0.02214, 0.5823, 0.02214, 0.5823, 0.02214, 0.5823, 0.02214, 0.5823, 0.02214, 0.5823, 0.02214, 0.5823, 0.02214, 0.5823, 0.02214, 0.5823, 0.02214, 0.5823, 0.02214, 0.5823, 0.02214, 0.5823, 0.02214, 0.5823, 0.02214, 0.5823, 0.02214, 0.5823, 0.02214, 0.5823, 0.02214, 0.5823, 0.02214, 0.5823, 0.02214, 0.5823, 0.02214, 0.5823, 0.02214, 0.5823, 0.02214, 0.5823, 0.02214, 0.5823, 0.02214, 0.5823, 0.02214, 0.5823, 0.02214, 0.5823, 0.02214, 0.5823, 0.02214, 0.5823, 0.02214, 0.5823, 0.02214, 0.5823, 0.02214, 0.5823, 0.02214, 0.5823, 0.02214, 0.5823, 0.02214, 0.5823, 0.02214, 0.5823, 0.02214, 0.5823, 0.02214, 0.5823, 0.02214, 0.5823, 0.02214, 0.5823, 0.02214, 0.5823, 0.02214, 0.5823, 0.02214, 0.5823, 0.02214, 0.5823, 0.02214, 0.5823, 0.02214, 0.5823, 0.02214, 0.5823, 0.02214, 0.5823, 0.02214, 0.5823, 0.02214, 0.5823, 0.02214, 0.5823, 0.02214, 0.5823, 0.02214, 0.5823, 0.02214, 0.5823, 0.02214, 0.5823, 0.02214, 0.5823, 0.02214, 0.5823, 0.02214, 0.5823, 0.02214, 0.5823, 0.02214, 0.5823, 0.02214, 0.5823, 0.02214, 0.5823, 0.02214, 0.5823, 0.02214, 0.5823, 0.02214, 0.5823, 0.02214, 0.5823, 0.02214, 0.5823, 0.02214, 0.5823, 0.02214, 0.5823, 0.02214, 0.5823, 0.02214, 0.5823, 0.02214, 0.5823, 0.02214, 0.5823, 0.02214, 0.5823, 0.02214, 0.5823, 0.02214, 0.5823, 0.02214, 0.5823, 0.02214, 0.5823, 0.02214, 0.5823, 0.02214, 0.5823, 0.02214, 0.5823, 0.02214, 0.5823, 0.02214, 0.5823, 0.02214, 0.5823, 0.02214, 0.5823, 0.02214, 0.5823, 0.02214, 0.5823, 0.02214, 0.5823, 0.02214, 0.5823, 0.02214, 0.5823, 0.02214, 0.5823, 0.02214, 0.5823, 0.02214, 0.5823, 0.02214, 0.5823, 0.02214, 0.5823, 0.02214, 0.5823, 0.02214, 0.5823, 0.02214, 0.5823, 0.02214, 0.5823, 0.02214, 0.5823, 0.02214, 0.5823, 0.02214, 0.5823, 0.02214, 0.5823, 0.02214, 0.5823, 0.02214, 0.5823, 0.02214, 0.5823, 0.02214, 0.5823, 0.02214, 0.5823, 0.02214, 0.5823, 0.02214, 0.5823, 0.02214, 0.5823, 0.02214, 0.5823, 0.02214, 0.5823, 0.02214, 0.5823, 0.02214, 0.5823, 0.02214, 0.5823, 0.02214, 0.5823, 0.02214, 0.5823, 0.02214, 0.5823, 0.02214, 0.5823, 0.02214, 0.5823, 0.02214, 0.5823, 0.02214, 0.5823, 0.02214, 0.5823, 0.02214, 0.5823, 0.02214, 0.5823, 0.02214, 0.5823, 0.02214, 0.5823, 0.02214, 0.5823, 0.02214, 0.5823, 0.02214, 0.5823, 0.02214, 0.5823, 0.02214, 0.5823, 0.02214, 0.5823, 0.02214, 0.5823, 0.02214, 0.5823, 0.02214, 0.5823, 0.02214, 0.5823, 0.02214, 0.5823, 0.02214, 0.5823, 0.02214, 0.5823, 0.02214, 0.5823, 0.02214, 0.5823, 0.02214, 0.5823, 0.02214, 0.5823, 0.02214, 0.5823, 0.02214, 0.5823, 0.02214, 0.5823, 0.02214, 0.5823, 0.02214, 0.5823, 0.02214, 0.5823, 0.02214, 0.5823, 0.02214, 0.5823, 0.02214, 0.5823, 0.02214, 0.5823, 0.02214, 0.5823, 0.02214, 0.5823, 0.02214, 0.5823, 0.02214, 0.5823, 0.02214, 0.5823, 0.02214, 0.5823, 0.02214, 0.5823, 0.02214, 0.5823, 0.02214, 0.5823, 0.02214, 0.5823, 0.02214, 0.5823, 0.02214, 0.5823, 0.02214, 0.5823, 0.02214, 0.5823, 0.02214, 0.5823, 0.02214, 0.5823, 0.02214, 0.5823, 0.02214, 0.5823, 0.02214, 0.5823, 0.02214, 0.5823, 0.02214, 0.5823, 0.02214, 0.5823, 0.02214, 0.5823, 0.02214, 0.5823, 0.02214, 0.5823, 0.02214, 0.5823, 0.02214, 0.5823, 0.02214, 0.5823, 0.02214, 0.5823, 0.02214, 0.5823, 0.02214, 0.5823, 0.02214, 0.5823, 0.02214, 0.5823, 0.02214, 0.5823, 0.02214, 0.5823, 0.02214, 0.5823, 0.02214, 0.5823, 0.02214, 0.5823, 0.02214, 0.5823, 0.02214, 0.5823, 0.02214, 0.5823, 0.02214, 0.5823, 0.02214, 0.5823, 0.02214, 0.5823, 0.02214, 0.5823, 0.02214, 0.5823, 0.02214, 0.5823, 0.02214, 0.5823, 0.02214, 0.5823, 0.02214, 0.5823, 0.02214, 0.5823, 0.02214, 0.5823, 0.02214, 0.5823, 0.02214, 0.5823, 0.02214, 0.5823, 0.02214, 0.5823, 0.02214, 0.5823, 0.02214, 0.5823, 0.02214, 0.5823, 0.02214, 0.5823, 0.02214, 0.5823, 0.02214, 0.5823, 0.02214, 0.5823, 0.02214, 0.5823, 0.02214, 0.5823, 0.02214, 0.5823, 0.02214, 0.5823, 0.02214, 0.5823, 0.02214, 0.5823, 0.02214, 0.5823, 0.02214, 0.5823, 0.02214, 0.5823, 0.02214, 0.5823, 0.02214, 0.5823, 0.02214, 0.5823, 0.02214, 0.5823, 0.02214, 0.5823, 0.02214, 0.5823, 0.02214, 0.5823, 0.02214, 0.5823, 0.02214, 0.5823, 0.02214, 0.5823, 0.02214, 0.5823, 0.02214, 0.5823, 0.02214, 0.5823, 0.02214, 0.5823, 0.02214, 0.5823, 0.02214, 0.5823, 0.02214, 0.5823, 0.02214, 0.5823, 0.02214, 0.5823, 0.02214, 0.5823, 0.02214, 0.5823, 0.02214, 0.5823, 0.02214, 0.5823, 0.02214, 0.5823, 0.02214, 0.5823, 0.02214, 0.5823, 0.02214, 0.5823, 0.02214, 0.5823, 0.02214, 0.5823, 0.02214, 0.5823, 0.02214, 0.5823, 0.02214, 0.5823, 0.02214, 0.5823, 0.02214, 0.5823, 0.02214, 0.5823, 0.02214, 0.5823, 0.02214, 0.5823, 0.02214, 0.5823, 0.02214, 0.5823, 0.02214, 0.5823, 0.02214, 0.5823, 0.02214, 0.5823, 0.02214, 0.5823, 0.02214, 0.5823, 0.02214, 0.5823, 0.02214, 0.5823, 0.02214, 0.5823, 0.02214, 0.5823, 0.02214, 0.5823, 0.02214, 0.5823, 0.02214, 0.5823, 0.02214, 0.5823, 0.02214, 0.5823, 0.02214, 0.5823, 0.02214, 0.5823, 0.02214, 0.5823, 0.02214, 0.5823, 0.02214, 0.5823, 0.02214, 0.5823, 0.02214, 0.5823, 0.02214, 0.5823, 0.02214, 0.5823, 0.02214, 0.5823, 0.02214, 0.5823, 0.02214, 0.5823, 0.02214, 0.5823, 0.02214, 0.5823, 0.02214, 0.5823, 0.02214, 0.5823, 0.02214, 0.5823, 0.02214, 0.5823, 0.02214, 0.5823, 0.02214, 0.5823, 0.02214, 0.5823, 0.02214, 0.5823, 0.02214, 0.5823, 0.02214, 0.5823, 0.02214, 0.5823, 0.02214, 0.5823, 0.02214, 0.5823, 0.02214, 0.5823, 0.02214, 0.5823, 0.02214, 0.5823, 0.02214, 0.5823, 0.02214, 0.5823, 0.02214, 0.5823, 0.02214, 0.5823, 0.02214, 0.5823, 0.02214, 0.5823, 0.02214, 0.5823, 0.02214, 0.5823, 0.02214, 0.5823, 0.02214, 0.5823, 0.02214, 0.5823, 0.02214, 0.5823, 0.02214, 0.5823, 0.02214, 0.5823, 0.02214, 0.5823, 0.02214, 0.5823, 0.02214, 0.5823, 0.02214, 0.5823, 0.02214, 0.5823, 0.02214, 0.5823, 0.02214, 0.5823, 0.02214, 0.5823, 0.02214, 0.5823, 0.02214, 0.5823, 0.02214, 0.5823, 0.02214, 0.5823, 0.02214, 0.5823, 0.02214, 0.5823, 0.02214, 0.5823, 0.02214, 0.5823, 0.02214, 0.5823, 0.02214, 0.5823, 0.02214, 0.5823, 0.02214, 0.5823, 0.02214, 0.5823, 0.02214, 0.5823, 0.02214, 0.5823, 0.02214, 0.5823, 0.02214, 0.5823, 0.02214, 0.5823, 0.02214, 0.5823, 0.02214, 0.5823, 0.02214, 0.5823, 0.02214, 0.5823, 0.02214, 0.5823, 0.02214, 0.5823, 0.02214, 0.5823, 0.02214, 0.5823, 0.02214, 0.5823, 0.02214, 0.5823, 0.02214, 0.5823, 0.02214, 0.5823, 0.02214, 0.5823, 0.02214, 0.5823, 0.02214, 0.5823, 0.02214, 0.5823, 0.02214, 0.5823, 0.02214, 0.5823, 0.02214, 0.5823, 0.02214, 0.5823, 0.02214, 0.5823, 0.02214, 0.5823, 0.02214, 0.5823, 0.02214, 0.5823, 0.02214, 0.5823, 0.02214, 0.5823, 0.02214, 0.5823, 0.02214, 0.5823, 0.02214, 0.5823, 0.02214, 0.5823, 0.02214, 0.5823, 0.02214, 0.5823, 0.02214, 0.5823, 0.02214, 0.5823, 0.02214, 0.5823, 0.02214, 0.5823, 0.02214, 0.5823, 0.02214, 0.5823, 0.02214, 0.5823, 0.02214, 0.5823, 0.02214, 0.5823, 0.02214, 0.5823, 0.02214, 0.5823, 0.02214, 0.5823, 0.02214, 0.5823, 0.02214, 0.5823, 0.02214, 0.5823, 0.02214, 0.5823, 0.02214, 0.5823, 0.02214, 0.5823, 0.02214, 0.5823, 0.02214, 0.5823, 0.02214, 0.5823, 0.02214, 0.5823, 0.02214, 0.5823, 0.02214, 0.5823, 0.02214, 0.5823, 0.02214, 0.5823, 0.02214, 0.5823, 0.02214, 0.5823, 0.02214, 0.5823, 0.02214, 0.5823, 0.02214, 0.5823, 0.02214, 0.5823, 0.02214, 0.5823, 0.02214, 0.5823, 0.02214, 0.5823, 0.02214, 0.5823, 0.02214, 0.5823, 0.02214, 0.5823, 0.02214, 0.5823, 0.02214, 0.5823, 0.02214, 0.5823, 0.02214, 0.5823, 0.02214, 0.5823, 0.02214, 0.5823, 0.02214, 0.5823, 0.02214, 0.5823, 0.02214, 0.5823, 0.02214, 0.5823, 0.02214, 0.5823, 0.02214, 0.5823, 0.02214, 0.5823, 0.02214, 0.5823, 0.02214, 0.5823, 0.02214, 0.5823, 0.02214, 0.5823, 0.02214, 0.5823, 0.02214, 0.5823, 0.02214, 0.5823, 0.02214, 0.5823, 0.02214, 0.5823, 0.02214, 0.5823, 0.02214, 0.5823, 0.02214, 0.5823, 0.02214, 0.5823, 0.02214, 0.5823, 0.02214, 0.5823, 0.02214, 0.5823, 0.02214, 0.5823, 0.02214, 0.5823, 0.02214, 0.5823, 0.02214, 0.5823, 0.02214, 0.5823, 0.02214, 0.5823, 0.02214, 0.5823, 0.02214, 0.5823, 0.02214, 0.5823, 0.02214, 0.5823, 0.02214, 0.5823, 0.02214, 0.5823, 0.02214, 0.5823, 0.02214, 0.5823, 0.02214, 0.5823, 0.02214, 0.5823, 0.02214, 0.5823, 0.02214, 0.5823, 0.02214, 0.5823, 0.02214, 0.5823, 0.02214, 0.5823, 0.02214, 0.5823, 0.02214, 0.5823, 0.02214, 0.5823, 0.02214, 0.5823, 0.02214, 0.5823, 0.02214, 0.5823, 0.02214, 0.5823, 0.02214, 0.5823, 0.02214, 0.5823, 0.02214, 0.5823, 0.02214, 0.5823, 0.02214, 0.5823, 0.02214, 0.5823, 0.02214, 0.5823, 0.02214, 0.5823, 0.02214, 0.5823, 0.02214, 0.5823, 0.02214, 0.5823, 0.02214, 0.5823, 0.02214, 0.5823, 0.02214, 0.5823, 0.02214, 0.5823, 0.02214, 0.5823, 0.02214, 0.5823, 0.02214, 0.5823, 0.02214, 0.5823, 0.02214, 0.5823, 0.02214, 0.5823, 0.02214, 0.5823, 0.02214, 0.5823, 0.02214, 0.5823, 0.02214, 0.5823, 0.02214, 0.5823, 0.02214, 0.5823, 0.02214, 0.5823, 0.02214, 0.5823, 0.02214, 0.5823, 0.02214, 0.5823, 0.02214, 0.5823, 0.02214, 0.5823, 0.02214, 0.5823, 0.02214, 0.5823, 0.02214, 0.5823, 0.02214, 0.5823, 0.02214, 0.5823, 0.02214, 0.5823, 0.02214, 0.5823, 0.02214, 0.5823, 0.02214, 0.5823, 0.02214, 0.5823, 0.02214, 0.5823, 0.02214, 0.5823, 0.02214, 0.5823, 0.02214, 0.5823, 0.02214, 0.5823, 0.02214, 0.5823, 0.02214, 0.5823, 0.02214, 0.5823, 0.02214, 0.5823, 0.02214, 0.5823, 0.02214, 0.5823, 0.02214, 0.5823, 0.02214, 0.5823, 0.02214, 0.5823, 0.02214, 0.5823, 0.02214, 0.5823, 0.02214, 0.5823, 0.02214, 0.5823, 0.02214, 0.5823, 0.02214, 0.5823, 0.02214, 0.5823, 0.02214, 0.5823, 0.02214, 0.5823, 0.02214, 0.5823, 0.02214, 0.5823, 0.02214, 0.5823, 0.02214, 0.5823, 0.02214, 0.5823, 0.02214, 0.5823, 0.02214, 0.5823, 0.02214, 0.5823, 0.02214, 0.5823, 0.02214, 0.5823, 0.02214, 0.5823, 0.02214, 0.5823, 0.02214, 0.5823, 0.02214, 0.5823, 0.02214, 0.5823, 0.02214, 0.5823, 0.02214, 0.5823, 0.02214, 0.5823, 0.02214, 0.5823, 0.02214, 0.5823, 0.02214, 0.5823, 0.02214, 0.5823, 0.02214, 0.5823, 0.02214, 0.5823, 0.02214, 0.5823, 0.02214, 0.5823, 0.02214, 0.5823, 0.02214, 0.5823, 0.02214, 0.5823, 0.02214, 0.5823, 0.02214, 0.5823, 0.02214, 0.5823, 0.02214, 0.5823, 0.02214, 0.5823, 0.02214, 0.5823, 0.02214, 0.5823, 0.02214, 0.5823, 0.02214, 0.5823, 0.02214, 0.5823, 0.02214, 0.5823, 0.02214, 0.5823, 0.02214, 0.5823, 0.02214, 0.5823, 0.02214, 0.5823, 0.02214, 0.5823, 0.02214, 0.5823, 0.02214, 0.5823, 0.02214, 0.5823, 0.02214, 0.5823, 0.02214, 0.5823, 0.02214, 0.5823, 0.02214, 0.5823, 0.02214, 0.5823, 0.02214, 0.5823, 0.02214, 0.5823, 0.02214, 0.5823, 0.02214, 0.5823, 0.02214, 0.5823, 0.02214, 0.5823, 0.02214, 0.5823, 0.02214, 0.5823, 0.02214, 0.5823, 0.02214, 0.5823, 0.02214, 0.5823, 0.02214, 0.5823, 0.02214, 0.5823, 0.02214, 0.5823, 0.02214, 0.5823, 0.02214, 0.5823, 0.02214, 0.5823, 0.02214, 0.5823, 0.02214, 0.5823, 0.02214, 0.5823, 0.02214, 0.5823, 0.02214, 0.5823, 0.02214, 0.5823, 0.02214, 0.5823, 0.02214, 0.5823, 0.02214, 0.5823, 0.02214, 0.5823, 0.02214, 0.5823, 0.02214, 0.5823, 0.02214, 0.5823, 0.02214, 0.5823, 0.02214, 0.5823, 0.02214, 0.5823, 0.02214, 0.5823, 0.02214, 0.5823, 0.02214, 0.5823, 0.02214, 0.5823, 0.02214, 0.5823, 0.02214, 0.5823, 0.02214, 0.5823, 0.02214, 0.5823, 0.02214, 0.5823, 0.02214, 0.5823, 0.02214, 0.5823, 0.02214, 0.5823, 0.02214, 0.5823, 0.02214, 0.5823, 0.02214, 0.5823, 0.02214, 0.5823, 0.02214, 0.5823, 0.02214, 0.5823, 0.02214, 0.5823, 0.02214, 0.5823, 0.02214, 0.5823, 0.02214, 0.5823, 0.02214, 0.5823, 0.02214, 0.5823, 0.02214, 0.5823, 0.02214, 0.5823, 0.02214, 0.5823, 0.02214, 0.5823, 0.02214, 0.5823, 0.02214, 0.5823, 0.02214, 0.5823, 0.02214, 0.5823, 0.02214, 0.5823, 0.02214, 0.5823, 0.02214, 0.5823, 0.02214, 0.5823, 0.02214, 0.5823, 0.02214, 0.5823, 0.02214, 0.5823, 0.02214, 0.5823, 0.02214, 0.5823, 0.02214, 0.5823, 0.02214, 0.5823, 0.02214, 0.5823, 0.02214, 0.5823, 0.02214, 0.5823, 0.02214, 0.5823, 0.02214, 0.5823, 0.02214, 0.5823, 0.02214, 0.5823, 0.02214, 0.5823, 0.02214, 0.5823, 0.02214, 0.5823, 0.02214, 0.5823, 0.02214, 0.5823, 0.02214, 0.5823, 0.02214, 0.5823, 0.02214, 0.5823, 0.02214, 0.5823, 0.02214, 0.5823, 0.02214, 0.5823, 0.02214, 0.5823, 0.02214, 0.5823, 0.02214, 0.5823, 0.02214, 0.5823, 0.02214, 0.5823, 0.02214, 0.5823, 0.02214, 0.5823, 0.02214, 0.5823, 0.02214, 0.5823, 0.02214, 0.5823, 0.02214, 0.5823, 0.02214, 0.5823, 0.02214, 0.5823, 0.02214, 0.5823, 0.02214, 0.5823, 0.02214, 0.5823, 0.02214, 0.5823, 0.02214, 0.5823, 0.02214, 0.5823, 0.02214, 0.5823, 0.02214, 0.5823, 0.02214, 0.5823, 0.02214, 0.5823, 0.02214, 0.5823, 0.02214, 0.5823, 0.02214, 0.5823, 0.02214, 0.5823, 0.02214, 0.5823, 0.02214, 0.5823, 0.02214, 0.5823, 0.02214, 0.5823, 0.02214, 0.5823, 0.02214, 0.5823, 0.02214, 0.5823, 0.02214, 0.5823, 0.02214, 0.5823, 0.02214, 0.5823, 0.02214, 0.5823, 0.02214, 0.5823, 0.02214, 0.5823, 0.02214, 0.5823, 0.02214, 0.5823, 0.02214, 0.5823, 0.02214, 0.5823, 0.02214, 0.5823, 0.02214, 0.5823, 0.02214, 0.5823, 0.02214, 0.5823, 0.02214, 0.5823, 0.02214, 0.5823, 0.02214, 0.5823, 0.02214, 0.5823, 0.02214, 0.5823, 0.02214, 0.5823, 0.02214, 0.5823, 0.02214, 0.5823, 0.02214, 0.5823, 0.02214, 0.5823, 0.02214, 0.5823, 0.02214, 0.5823, 0.02214, 0.5823, 0.02214, 0.5823, 0.02214, 0.5823, 0.02214, 0.5823, 0.02214, 0.5823, 0.02214, 0.5823, 0.02214, 0.5823, 0.02214, 0.5823, 0.02214, 0.5823, 0.02214, 0.5823, 0.02214, 0.5823, 0.02214, 0.5823, 0.02214, 0.5823, 0.02214, 0.5823, 0.02214, 0.5823, 0.02214, 0.5823, 0.02214, 0.5823, 0.02214, 0.5823, 0.02214, 0.5823, 0.02214, 0.5823, 0.02214, 0.5823, 0.02214, 0.5823, 0.02214, 0.5823, 0.02214, 0.5823, 0.02214, 0.5823, 0.02214, 0.5823, 0.02214, 0.5823, 0.02214, 0.5823, 0.02214, 0.5823, 0.02214, 0.5823, 0.02214, 0.5823, 0.02214, 0.5823, 0.02214, 0.5823, 0.02214, 0.5823, 0.02214, 0.5823, 0.02214, 0.5823, 0.02214, 0.5823, 0.02214, 0.5823, 0.02214, 0.5823, 0.02214, 0.5823, 0.02214, 0.5823, 0.02214, 0.5823, 0.02214, 0.5823, 0.02214, 0.5823, 0.02214, 0.5823, 0.02214, 0.5823, 0.02214, 0.5823, 0.02214, 0.5823, 0.02214, 0.5823, 0.02214, 0.5823, 0.02214, 0.5823, 0.02214, 0.5823, 0.02214, 0.5823, 0.02214, 0.5823, 0.02214, 0.5823, 0.02214, 0.5823, 0.02214, 0.5823, 0.02214, 0.5823, 0.02214, 0.5823, 0.02214, 0.5823, 0.02214, 0.5823, 0.02214, 0.5823, 0.02214, 0.5823, 0.02214, 0.5823, 0.02214, 0.5823, 0.02214, 0.5823, 0.02214, 0.5823, 0.02214, 0.5823, 0.02214, 0.5823, 0.02214, 0.5823, 0.02214, 0.5823, 0.02214, 0.5823, 0.02214, 0.5823, 0.02214, 0.5823, 0.02214, 0.5823, 0.02214, 0.5823, 0.02214, 0.5823, 0.02214, 0.5823, 0.02214, 0.5823, 0.02214, 0.5823, 0.02214, 0.5823, 0.02214, 0.5823, 0.02214, 0.5823, 0.02214, 0.5823, 0.02214, 0.5823, 0.02214, 0.5823, 0.02214, 0.5823, 0.02214, 0.5823, 0.02214, 0.5823, 0.02214, 0.5823, 0.02214, 0.5823, 0.02214, 0.5823, 0.02214, 0.5823, 0.02214, 0.5823, 0.02214, 0.5823, 0.02214, 0.5823, 0.02214, 0.5823, 0.02214, 0.5823, 0.02214, 0.5823, 0.02214, 0.5823, 0.02214, 0.5823, 0.02214, 0.5823, 0.02214, 0.5823, 0.02214, 0.5823, 0.02214, 0.5823, 0.02214, 0.5823, 0.02214, 0.5823, 0.02214, 0.5823, 0.02214, 0.5823, 0.02214, 0.5823, 0.02214, 0.5823, 0.02214, 0.5823, 0.02214, 0.6327, 0.121, 0.6327, 0.121, 0.6327, 0.121, 0.6327, 0.121, 0.6327, 0.121, 0.6327, 0.121, 0.6327, 0.121, 0.6327, 0.121, 0.6327, 0.121, 0.6327, 0.121, 0.6327, 0.121, 0.6327, 0.121, 0.6327, 0.121, 0.6327, 0.121, 0.6327, 0.121, 0.6327, 0.121, 0.6327, 0.121, 0.6327, 0.121, 0.6327, 0.121, 0.6327, 0.121, 0.6327, 0.121, 0.6327, 0.121, 0.6327, 0.121, 0.6327, 0.121, 0.6327, 0.121, 0.6327, 0.121, 0.6327, 0.121, 0.6327, 0.121, 0.6327, 0.121, 0.6327, 0.121, 0.6327, 0.121, 0.6327, 0.121, 0.6327, 0.121, 0.6327, 0.121, 0.6327, 0.121, 0.6327, 0.121, 0.6327, 0.121, 0.6327, 0.121, 0.6327, 0.121, 0.6327, 0.121, 0.6327, 0.121, 0.6327, 0.121, 0.6327, 0.121, 0.6327, 0.121, 0.6327, 0.121, 0.6327, 0.121, 0.6327, 0.121, 0.6327, 0.121, 0.6327, 0.121, 0.6327, 0.121, 0.6327, 0.121, 0.6327, 0.121, 0.6327, 0.121, 0.6327, 0.121, 0.6327, 0.121, 0.6327, 0.121, 0.6327, 0.121, 0.6327, 0.121, 0.6327, 0.121, 0.6327, 0.121, 0.6327, 0.121, 0.6327, 0.121, 0.6327, 0.121, 0.6327, 0.121, 0.6327, 0.121, 0.6327, 0.121, 0.6327, 0.121, 0.6327, 0.121, 0.6327, 0.121, 0.6327, 0.121, 0.6327, 0.121, 0.6327, 0.121, 0.6327, 0.121, 0.6327, 0.121, 0.6327, 0.121, 0.6327, 0.121, 0.6327, 0.121, 0.6327, 0.121, 0.6327, 0.121, 0.6327, 0.121, 0.6327, 0.121, 0.6327, 0.121, 0.6327, 0.121, 0.6327, 0.121, 0.6327, 0.121, 0.6327, 0.121, 0.6327, 0.121, 0.6327, 0.121, 0.6327, 0.121, 0.6327, 0.121, 0.6327, 0.121, 0.6327, 0.121, 0.6327, 0.121, 0.6327, 0.121, 0.6327, 0.121, 0.6327, 0.121, 0.6327, 0.121, 0.6327, 0.121, 0.6327, 0.121, 0.6327, 0.121, 0.6327, 0.121, 0.6327, 0.121, 0.6327, 0.121, 0.6327, 0.121, 0.6327, 0.121, 0.6327, 0.121, 0.6327, 0.121, 0.6327, 0.121, 0.6327, 0.121, 0.6327, 0.121, 0.6327, 0.121, 0.6327, 0.121, 0.6327, 0.121, 0.6327, 0.121, 0.6327, 0.121, 0.6327, 0.121, 0.6327, 0.121, 0.6327, 0.121, 0.6327, 0.121, 0.6327, 0.121, 0.6327, 0.121, 0.6327, 0.121, 0.6327, 0.121, 0.6327, 0.121, 0.6327, 0.121, 0.6327, 0.121, 0.6327, 0.121, 0.6327, 0.121, 0.6327, 0.121, 0.6327, 0.121, 0.6327, 0.121, 0.6327, 0.121, 0.6327, 0.121, 0.6327, 0.121, 0.6327, 0.121, 0.6327, 0.121, 0.6327, 0.121, 0.6327, 0.121, 0.6327, 0.121, 0.6327, 0.121, 0.6327, 0.121, 0.6327, 0.121, 0.6327, 0.121, 0.6327, 0.121, 0.6327, 0.121, 0.6327, 0.121, 0.6327, 0.121, 0.6327, 0.121, 0.6327, 0.121, 0.6327, 0.121, 0.6327, 0.121, 0.6327, 0.121, 0.6327, 0.121, 0.6327, 0.121, 0.6327, 0.121, 0.6327, 0.121, 0.6327, 0.121, 0.6327, 0.121, 0.6327, 0.121, 0.6327, 0.121, 0.6327, 0.121, 0.6327, 0.121, 0.6327, 0.121, 0.6327, 0.121, 0.6327, 0.121, 0.6327, 0.121, 0.6327, 0.121, 0.6327, 0.121, 0.6327, 0.121, 0.6327, 0.121, 0.6327, 0.121, 0.6327, 0.121, 0.6327, 0.121, 0.6327, 0.121, 0.6327, 0.121, 0.6327, 0.121, 0.6327, 0.121, 0.6327, 0.121, 0.6327, 0.121, 0.6327, 0.121, 0.6327, 0.121, 0.6327, 0.121, 0.6327, 0.121, 0.6327, 0.121, 0.6327, 0.121, 0.6327, 0.121, 0.6327, 0.121, 0.6327, 0.121, 0.6327, 0.121, 0.6327, 0.121, 0.6327, 0.121, 0.6327, 0.121, 0.6327, 0.121, 0.6327, 0.121, 0.6327, 0.121, 0.6327, 0.121, 0.6327, 0.121, 0.6327, 0.121, 0.6327, 0.121, 0.6327, 0.121, 0.6327, 0.121, 0.6327, 0.121, 0.6327, 0.121, 0.6327, 0.121, 0.6327, 0.121, 0.6327, 0.121, 0.6327, 0.121, 0.6327, 0.121, 0.6327, 0.121, 0.6327, 0.121, 0.6327, 0.121, 0.6327, 0.121, 0.6327, 0.121, 0.6327, 0.121, 0.6327, 0.121, 0.6327, 0.121, 0.6327, 0.121, 0.6327, 0.121, 0.6327, 0.121, 0.6327, 0.121, 0.6327, 0.121, 0.6327, 0.121, 0.6327, 0.121, 0.6327, 0.121, 0.9385, 0.6703, 0.9385, 0.6703, 0.9385, 0.6703, 0.9385, 0.6703, 0.9385, 0.6703, 0.9385, 0.6703, 0.9385, 0.6703, 0.9385, 0.6703, 0.9327, 0.4863, 0.9327, 0.4863, 0.9327, 0.4863, 0.9327, 0.4863, 0.9327, 0.4863, 0.9327, 0.4863, 0.9327, 0.4863, 0.9385, 0.6703, 0.9385, 0.6703, 0.9385, 0.6703, 0.9385, 0.6703, 0.9385, 0.6703, 0.9385, 0.6703, 0.9385, 0.6703, 0.9385, 0.6703, 0.9385, 0.6703, 0.9385, 0.6703, 0.9385, 0.6703, 0.9385, 0.6703, 0.6484, 0.1223, 0.6484, 0.1223, 0.6484, 0.1223, 0.6484, 0.1223, 0.6484, 0.1223, 0.6484, 0.1223, 0.6484, 0.1223, 0.6484, 0.1223, 0.6484, 0.1223, 0.6484, 0.1223, 0.6484, 0.1223, 0.6484, 0.1223, 0.6484, 0.1223, 0.6484, 0.1223, 0.6484, 0.1223, 0.6484, 0.1223, 0.6484, 0.1223, 0.6484, 0.1223, 0.6484, 0.1223, 0.6484, 0.1223, 0.2765, 0.5879, 0.2765, 0.5879, 0.2765, 0.5879, 0.2765, 0.5879, 0.6484, 0.1223, 0.6484, 0.1223, 0.6484, 0.1223, 0.6484, 0.1223, 0.2765, 0.5879, 0.2765, 0.5879, 0.2765, 0.5879, 0.2765, 0.5879, 0.6484, 0.1223, 0.6484, 0.1223, 0.6484, 0.1223, 0.6484, 0.1223, 0.6484, 0.1223, 0.6484, 0.1223, 0.6484, 0.1223, 0.6484, 0.1223, 0.6484, 0.1223, 0.6484, 0.1223, 0.6484, 0.1223, 0.6484, 0.1223, 0.6484, 0.1223, 0.6484, 0.1223, 0.6484, 0.1223, 0.6484, 0.1223, 0.2765, 0.5879, 0.2765, 0.5879, 0.2765, 0.5879, 0.2765, 0.5879, 0.6484, 0.1223, 0.6484, 0.1223, 0.6484, 0.1223, 0.6484, 0.1223, 0.6484, 0.1223, 0.6484, 0.1223, 0.6484, 0.1223, 0.6484, 0.1223, 0.2765, 0.5879, 0.2765, 0.5879, 0.2765, 0.5879, 0.2765, 0.5879, 0.2765, 0.5879, 0.2765, 0.5879, 0.2765, 0.5879, 0.2765, 0.5879, 0.2765, 0.5879, 0.2765, 0.5879, 0.2765, 0.5879, 0.2765, 0.5879, 0.2765, 0.5879, 0.2765, 0.5879, 0.2765, 0.5879, 0.2765, 0.5879, 0.2765, 0.5879, 0.2765, 0.5879, 0.2765, 0.5879, 0.2765, 0.5879, 0.6484, 0.1223, 0.6484, 0.1223, 0.6484, 0.1223, 0.6484, 0.1223, 0.6484, 0.1223, 0.6484, 0.1223, 0.6484, 0.1223, 0.6484, 0.1223, 0.6484, 0.1223, 0.6484, 0.1223, 0.6484, 0.1223, 0.6484, 0.1223, 0.6484, 0.1223, 0.6484, 0.1223, 0.6484, 0.1223, 0.6484, 0.1223, 0.6484, 0.1223, 0.6484, 0.1223, 0.6484, 0.1223, 0.6484, 0.1223, 0.6484, 0.1223, 0.6484, 0.1223, 0.6484, 0.1223, 0.6484, 0.1223, 0.2765, 0.5879, 0.2765, 0.5879, 0.2765, 0.5879, 0.2765, 0.5879, 0.6484, 0.1223, 0.6484, 0.1223, 0.6484, 0.1223, 0.6484, 0.1223, 0.6484, 0.1223, 0.6484, 0.1223, 0.6484, 0.1223, 0.6484, 0.1223, 0.2765, 0.5879, 0.2765, 0.5879, 0.2765, 0.5879, 0.2765, 0.5879, 0.6484, 0.1223, 0.6484, 0.1223, 0.6484, 0.1223, 0.6484, 0.1223, 0.6484, 0.1223, 0.6484, 0.1223, 0.6484, 0.1223, 0.6484, 0.1223, 0.6484, 0.1223, 0.6484, 0.1223, 0.6484, 0.1223, 0.6484, 0.1223, 0.6484, 0.1223, 0.6484, 0.1223, 0.6484, 0.1223, 0.6484, 0.1223, 0.2765, 0.5879, 0.2765, 0.5879, 0.2765, 0.5879, 0.2765, 0.5879, 0.6484, 0.1223, 0.6484, 0.1223, 0.6484, 0.1223, 0.6484, 0.1223, 0.6484, 0.1223, 0.6484, 0.1223, 0.6484, 0.1223, 0.6484, 0.1223, 0.2765, 0.5879, 0.2765, 0.5879, 0.2765, 0.5879, 0.2765, 0.5879])
me_cube_001.materials.append(mat_material_001)
me_cube_001.use_remesh_fix_poles = True
me_cube_001.use_remesh_preserve_attributes = False
me_cube_001.update()

# ---- objects
ob_blade = bpy.data.objects.new('Blade', me_cube_001)

# ---- transforms, parenting, visibility, modifiers, constraints
ob_blade.location = (0.0, 0.0, 0.0)

# ---- collection membership
col_collection.objects.link(ob_blade)

# ---- scene / render settings (as saved in the file)
scene.frame_start = 1; scene.frame_end = 250; scene.frame_set(1)
scene.render.engine = 'BLENDER_EEVEE_NEXT'
scene.cycles.use_denoising = False
scene.cycles.samples = 128
scene.cycles.sampling_pattern = 'TABULATED_SOBOL'
scene.cycles.use_adaptive_sampling = False
scene.cycles.use_light_tree = False
scene.view_settings.view_transform = 'Filmic'
bpy.context.view_layer.update()

# ---- added for rendering (the .blend has no active camera and no usable light): camera, sun
cam_auto = bpy.data.cameras.new('AutoCamera')
cam_auto.lens = 50.0
cam_auto.sensor_width = 36.0
cam_auto.clip_end = 1000.0
ob_auto_camera = bpy.data.objects.new('AutoCamera', cam_auto)
scene.collection.objects.link(ob_auto_camera)
ob_auto_camera.location = (1.12495, -1.38542, 1.42681)
ob_auto_camera.rotation_euler = (1.09748, -7.21219e-08, 0.694738)
scene.camera = ob_auto_camera
light_auto_sun = bpy.data.lights.new('AutoSun', 'SUN')
light_auto_sun.energy = 3.0
light_auto_sun.angle = 0.0523599
ob_auto_sun = bpy.data.objects.new('AutoSun', light_auto_sun)
scene.collection.objects.link(ob_auto_sun)
ob_auto_sun.rotation_euler = (0.872665, 0.174533, 0.523599)
bpy.context.view_layer.update()
